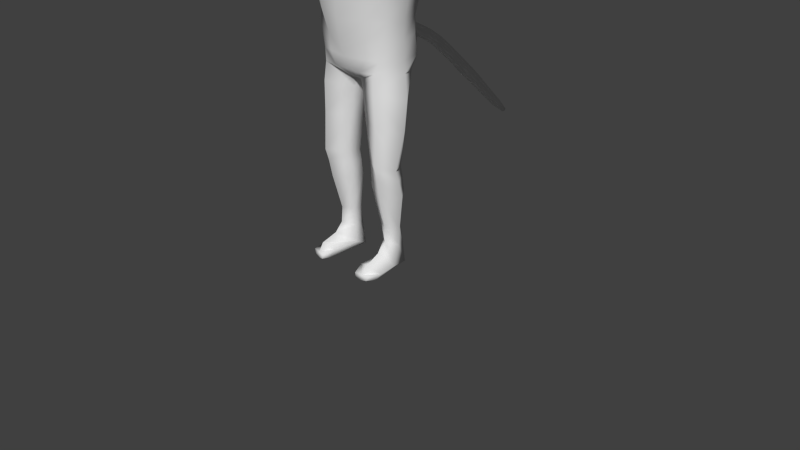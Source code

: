 # Source: SimpleCatRig.1.blend  (saved by Blender 2.67.0; exported with 4.5.12 LTS)
import bpy
from mathutils import Matrix  # noqa: F401  (used for matrix-valued properties, if any)

bpy.ops.wm.read_factory_settings(use_empty=True)
scene = bpy.context.scene
scene.name = 'Scene'

# ---- collections
col_collection_1 = bpy.data.collections.new('Collection 1'); scene.collection.children.link(col_collection_1)

# ---- world
world_world = bpy.data.worlds.new('World'); scene.world = world_world
world_world.color = (0.05088, 0.05088, 0.05088)
world_world.use_sun_shadow = False
world_world.sun_shadow_jitter_overblur = 0.0
world_world.cycles.sampling_method = 'MANUAL'
world_world.cycles.sample_map_resolution = 256

# ---- cameras
cam_camera = bpy.data.cameras.new('Camera')
cam_camera.clip_end = 100.0
cam_camera.lens = 35.0
cam_camera.sensor_width = 32.0
cam_camera.sensor_height = 18.0
cam_camera.ortho_scale = 7.314
cam_camera.dof.focus_distance = 0.0
cam_camera.dof.aperture_fstop = 128.0

# ---- meshes
me_cat = bpy.data.meshes.new('Cat')
me_cat.from_pydata([(-0.2938, 0.009789, 2.5), (-0.5952, 0.1557, 2.5), (-1.028, 0.009789, 2.662), (-0.7799, 0.1667, 2.239), (-0.8503, 0.009789, 2.085), (-0.856, 0.009789, 1.997), (-0.8428, 0.009789, 1.771), (-0.7903, 0.009789, 1.56), (-0.6001, 0.009789, 1.379), (-0.4808, 0.009789, 1.24), (-0.2635, 0.1229, 2.5), (-0.616, 0.2219, 2.473), (-0.9446, 0.1374, 2.477), (-0.7979, 0.2897, 2.204), (-0.7673, 0.3344, 2.085), (-0.739, 0.4009, 1.997), (-0.7132, 0.3403, 1.771), (-0.6376, 0.2509, 1.56), (-0.5173, 0.1585, 1.379), (-0.446, 0.09094, 1.24), (-0.2635, 0.1229, 1.153), (-0.1807, 0.2056, 2.5), (-0.3767, 0.3882, 2.412), (-0.549, 0.4554, 2.327), (-0.5979, 0.4748, 2.278), (-0.5225, 0.6287, 2.085), (-0.5045, 0.6279, 1.997), (-0.4897, 0.5641, 1.771), (-0.446, 0.4428, 1.56), (-0.3766, 0.3152, 1.379), (-0.2861, 0.2275, 1.24), (-0.1807, 0.2056, 1.153), (-0.1807, -0.1861, 2.5), (-0.4656, -0.3369, 2.412), (-0.5172, -0.407, 2.343), (-0.5366, -0.5956, 2.204), (-0.4895, -0.702, 2.085), (-0.5045, -0.747, 2.036), (-0.4709, -0.7864, 1.775), (-0.4209, -0.9745, 1.562), (-0.3766, -0.9482, 1.384), (-0.2861, -0.8819, 1.24), (-0.1807, -0.1861, 1.153), (-0.2635, -0.1033, 2.5), (-0.5301, -0.2087, 2.492), (-0.8376, -0.1843, 2.526), (-0.685, -0.06033, 2.27), (-0.7401, -0.4012, 2.085), (-0.739, -0.4271, 1.997), (-0.6889, -0.4121, 1.771), (-0.5547, -0.5011, 1.56), (-0.4725, -0.5244, 1.379), (-0.3396, -0.4339, 1.24), (-0.2635, -0.1033, 1.153), (-0.2938, 0.009789, 1.153), (-0.3213, 0.0, 0.9659), (-0.4263, 0.0, 0.9435), (-0.5304, -1.49e-08, 0.9272), (-0.8084, 6.895e-09, 0.376), (-0.7336, 8.675e-09, 0.1786), (-0.6827, 2.94e-08, 8.947e-08), (-0.6209, 3.714e-09, -0.2588), (-0.6019, 1.693e-08, -0.5), (-0.5921, 1.419e-08, -0.7071), (-0.6222, -7.728e-09, -0.856), (-0.2866, 0.1294, 0.9659), (-0.3791, 0.25, 0.866), (-0.5676, 0.2992, 0.7656), (-0.7074, 0.3063, 0.53), (-0.6306, 0.3077, 0.256), (-0.5905, 0.2537, -0.04834), (-0.5495, 0.2203, -0.2577), (-0.528, 0.2431, -0.4528), (-0.5149, 0.2881, -0.7071), (-0.486, 0.2259, -0.877), (-0.08146, 0.1724, -1.025), (-0.1919, 0.2241, 0.9659), (-0.1961, 0.3703, 0.8418), (-0.2997, 0.4291, 0.7071), (-0.3791, 0.4476, 0.5), (-0.3491, 0.3973, 0.256), (-0.3691, 0.3357, 1.169e-07), (-0.3486, 0.3317, -0.2588), (-0.3014, 0.4834, -0.5), (-0.304, 0.4724, -0.7071), (-0.3301, 0.3825, -0.8384), (-0.07555, 0.2241, -0.9659), (-0.03042, 2.436, -2.031), (-0.1919, -0.2241, 0.9659), (-0.1961, -0.265, 0.866), (-0.2997, -0.3619, 0.7071), (-0.3791, -0.4396, 0.5), (-0.3491, -0.4217, 0.256), (-0.3691, -0.3868, 1.169e-07), (-0.3486, -0.363, -0.2588), (-0.3014, -0.3216, -0.5), (-0.304, -0.3038, -0.7071), (-0.1961, -0.3122, -0.866), (-0.06527, -0.1797, -0.9908), (-0.2866, -0.1294, 0.9659), (-0.3791, -0.25, 0.866), (-0.5676, -0.2992, 0.7656), (-0.7074, -0.3063, 0.53), (-0.6306, -0.3077, 0.256), (-0.5905, -0.2537, -0.04834), (-0.5495, -0.2203, -0.2577), (-0.528, -0.2431, -0.4528), (-0.4686, -0.2546, -0.7071), (-0.4096, -0.2963, -0.852), (-0.05982, -7.728e-09, -0.9908), (-1.004, -2.98e-08, 0.834), (-1.204, 3.722e-09, 0.3271), (-1.021, 0.2913, 0.6852), (-1.124, 0.2989, 0.4619), (-1.022, -0.2913, 0.6993), (-1.123, -0.2989, 0.473), (-1.606, 6.171e-09, 0.6635), (-1.717, 6.171e-09, 0.369), (-1.612, 0.1856, 0.5731), (-1.661, 0.2273, 0.452), (-1.613, -0.1856, 0.5867), (-1.66, -0.2273, 0.4648), (-2.108, -0.1002, 0.6613), (-2.235, -0.1002, 0.3573), (-2.113, 0.1291, 0.5576), (-2.169, 0.1807, 0.447), (-2.113, -0.2596, 0.5663), (-2.167, -0.3111, 0.4547), (-2.679, -0.1651, 0.4082), (-2.661, -0.002128, 0.5031), (-2.701, 0.01221, 0.4115), (-2.627, -0.1281, 0.5997), (-2.588, -0.1884, 0.5568), (-2.6, -0.2329, 0.4671), (-2.83, -0.1774, 0.6655), (-2.922, -0.2355, 0.423), (-2.878, 0.0207, 0.5563), (-2.925, 0.04324, 0.4049), (-2.755, -0.3154, 0.6703), (-2.786, -0.3854, 0.4571), (-3.053, -0.2385, 0.6724), (-3.145, -0.2966, 0.43), (-2.946, -0.4969, 0.4826), (-2.947, -0.4225, 0.6225), (-2.99, -0.3765, 0.605), (-3.009, -0.4465, 0.464), (-2.739, -0.4481, 0.4861), (-2.741, -0.3737, 0.626), (-3.098, -0.04043, 0.5909), (-3.149, -0.01788, 0.4119), (-2.628, -0.3054, 0.4639), (-2.629, -0.2581, 0.5529), (-3.184, -0.2561, 0.643), (-3.194, -0.2959, 0.4689), (-3.188, -0.1208, 0.5678), (-3.22, -0.1054, 0.4649), (-3.11, -0.4021, 0.597), (-3.124, -0.4499, 0.5006), (-0.429, -0.3205, -1.086), (-0.6745, -0.03126, -1.16), (-0.4653, 0.2076, -1.134), (-0.07633, -0.1643, -1.111), (-0.1556, 0.1388, -1.181), (-0.3003, 0.2232, -1.181), (-0.4442, -0.3189, -1.479), (-0.6566, -0.06128, -1.536), (-0.4716, 0.1495, -1.559), (-0.1341, -0.182, -1.483), (-0.2011, 0.08694, -1.531), (-0.3278, 0.1613, -1.531), (-0.4495, -0.344, -1.955), (-0.591, -0.1361, -2.004), (-0.4445, 0.07849, -2.028), (-0.2099, -0.1961, -1.964), (-0.2377, 0.03037, -2.006), (-0.3326, 0.0974, -2.003), (-0.4327, -0.2656, -2.329), (-0.6022, -0.05226, -2.366), (-0.4509, 0.1187, -2.363), (-0.1811, -0.1561, -2.311), (-0.233, 0.06495, -2.334), (-0.3355, 0.1257, -2.334), (-0.4058, -0.1539, -2.787), (-0.5133, -0.01839, -2.811), (-0.4173, 0.09015, -2.808), (-0.2461, -0.0845, -2.775), (-0.279, 0.05593, -2.79), (-0.344, 0.09452, -2.79), (-0.4131, -0.1669, -2.993), (-0.4832, -0.008007, -3.056), (-0.4276, 0.1174, -3.103), (-0.2685, -0.06108, -3.032), (-0.2832, 0.05057, -3.075), (-0.3346, 0.126, -3.091), (-0.4027, -0.2831, -3.103), (-0.5596, -0.1648, -3.266), (-0.4444, 0.1308, -3.342), (-0.2413, -0.07136, -3.251), (-0.2493, 0.09061, -3.327), (-0.3397, 0.1279, -3.355), (-0.4236, -0.4831, -3.184), (-0.5592, -0.3806, -3.293), (-0.5434, -0.4484, -3.35), (-0.258, -0.4273, -3.242), (-0.2892, -0.4843, -3.35), (-0.4031, -0.4911, -3.369), (-0.4162, -0.5561, -3.29), (-0.5209, -0.5382, -3.286), (-0.4872, -0.5615, -3.345), (-0.3126, -0.5801, -3.286), (-0.3238, -0.5832, -3.345), (-0.4012, -0.5694, -3.362), (-0.325, 0.4227, -0.3794), (-0.3027, 0.4862, -0.6036), (-0.152, 0.5125, -0.7071), (-0.1743, 0.3682, -0.2588), (-0.1507, 0.5273, -0.5), (-0.1324, 0.4601, -0.3727), (-0.1186, 0.5346, -0.6156), (-0.1322, 0.572, -0.5067), (-0.09929, 0.5887, -0.457), (-0.07503, 0.5892, -0.597), (-0.1073, 0.6855, -0.5543), (-0.09219, 0.7114, -0.5004), (-0.07242, 0.6531, -0.6115), (-0.09701, 0.9186, -0.6544), (-0.08361, 0.9343, -0.6144), (-0.06772, 0.886, -0.7003), (-0.09715, 1.088, -0.78), (-0.07887, 1.117, -0.7355), (-0.083, 1.056, -0.8121), (-0.09165, 1.238, -0.9099), (-0.07083, 1.271, -0.8592), (-0.07554, 1.201, -0.9397), (-0.08634, 1.431, -1.078), (-0.0661, 1.464, -1.029), (-0.07068, 1.396, -1.107), (-0.08069, 1.652, -1.27), (-0.06696, 1.689, -1.232), (-0.06554, 1.618, -1.323), (-0.0471, 2.255, -1.9), (-0.04333, 2.311, -1.835), (-0.05999, 2.285, -1.876), (-0.07059, 2.041, -1.648), (-0.05135, 2.071, -1.602), (-0.0557, 2.007, -1.676), (-0.06159, 1.802, -1.484), (-0.05659, 1.876, -1.404), (-0.07872, 1.841, -1.452), (-0.0286, 2.463, -2.0), (-0.03664, 2.45, -2.019), (-0.2756, 0.2028, -0.9339), (-0.334, 0.1116, -2.134), (-0.4477, 0.09861, -2.16), (-0.5966, -0.09417, -2.15), (-0.2354, 0.04766, -2.135), (-0.1955, -0.1761, -2.102), (-0.4411, -0.3048, -2.107), (0.2938, 0.009789, 2.5), (0.5952, 0.1557, 2.5), (1.028, 0.009789, 2.662), (0.7799, 0.1667, 2.239), (0.8503, 0.009789, 2.085), (0.856, 0.009789, 1.997), (0.8428, 0.009789, 1.771), (0.7903, 0.009789, 1.56), (0.6001, 0.009789, 1.379), (0.4808, 0.009789, 1.24), (0.2635, 0.1229, 2.5), (0.616, 0.2219, 2.473), (0.9446, 0.1374, 2.477), (0.7979, 0.2897, 2.204), (0.7673, 0.3344, 2.085), (0.739, 0.4009, 1.997), (0.7132, 0.3403, 1.771), (0.6376, 0.2509, 1.56), (0.5173, 0.1585, 1.379), (0.446, 0.09094, 1.24), (0.2635, 0.1229, 1.153), (0.1807, 0.2056, 2.5), (0.3767, 0.3882, 2.412), (0.549, 0.4554, 2.327), (0.5979, 0.4748, 2.278), (0.5225, 0.6287, 2.085), (0.5045, 0.6279, 1.997), (0.4897, 0.5641, 1.771), (0.446, 0.4428, 1.56), (0.3766, 0.3152, 1.379), (0.2861, 0.2275, 1.24), (0.1807, 0.2056, 1.153), (0.0, 0.2359, 2.5), (0.0, 0.4467, 2.412), (0.0, 0.597, 2.327), (0.0, 0.6814, 2.204), (0.0, 0.7388, 2.085), (0.0, 0.7449, 1.997), (0.0, 0.6772, 1.771), (0.0, 0.5441, 1.56), (0.0, 0.398, 1.379), (0.0, 0.2861, 1.24), (0.0, 0.2359, 1.153), (0.0, 0.009789, 2.529), (0.0, -0.2164, 2.5), (0.0, -0.4271, 2.412), (0.0, -0.6081, 2.327), (0.0, -0.747, 2.204), (0.0, -0.8121, 2.085), (0.0, -0.864, 1.997), (0.0, -0.9218, 1.771), (0.0, -1.077, 1.56), (0.0, -1.031, 1.379), (0.0, -0.9405, 1.24), (0.0, -0.2164, 1.153), (0.1807, -0.1861, 2.5), (0.4656, -0.3369, 2.412), (0.5172, -0.407, 2.343), (0.5366, -0.5956, 2.204), (0.4895, -0.702, 2.085), (0.5045, -0.747, 2.036), (0.4709, -0.7864, 1.775), (0.4209, -0.9745, 1.562), (0.3766, -0.9482, 1.384), (0.2861, -0.8819, 1.24), (0.1807, -0.1861, 1.153), (0.2635, -0.1033, 2.5), (0.5301, -0.2087, 2.492), (0.8376, -0.1843, 2.526), (0.685, -0.06033, 2.27), (0.7401, -0.4012, 2.085), (0.739, -0.4271, 1.997), (0.6889, -0.4121, 1.771), (0.5547, -0.5011, 1.56), (0.4725, -0.5244, 1.379), (0.3396, -0.4339, 1.24), (0.2635, -0.1033, 1.153), (0.2938, 0.009789, 1.153), (0.3213, 0.0, 0.9659), (0.4263, 0.0, 0.9435), (0.5304, -1.49e-08, 0.9272), (0.8084, 6.895e-09, 0.376), (0.7336, 8.675e-09, 0.1786), (0.6827, 2.94e-08, 8.947e-08), (0.6209, 3.714e-09, -0.2588), (0.6019, 1.693e-08, -0.5), (0.5921, 1.419e-08, -0.7071), (0.6222, -7.728e-09, -0.856), (0.2866, 0.1294, 0.9659), (0.3791, 0.25, 0.866), (0.5676, 0.2992, 0.7656), (0.7074, 0.3063, 0.53), (0.6306, 0.3077, 0.256), (0.5905, 0.2537, -0.04834), (0.5495, 0.2203, -0.2577), (0.528, 0.2431, -0.4528), (0.5149, 0.2881, -0.7071), (0.486, 0.2259, -0.877), (0.08146, 0.1724, -1.025), (3.894e-07, 0.0, -1.0), (0.1919, 0.2241, 0.9659), (0.1961, 0.3703, 0.8418), (0.2997, 0.4291, 0.7071), (0.3791, 0.4476, 0.5), (0.3491, 0.3973, 0.256), (0.3691, 0.3357, 1.169e-07), (0.3486, 0.3317, -0.2588), (0.3014, 0.4834, -0.5), (0.304, 0.4724, -0.7071), (0.3301, 0.3825, -0.8384), (0.07555, 0.2241, -0.9659), (0.0, 0.2588, 0.9659), (0.0, 0.3844, 0.8418), (0.0, 0.4709, 0.7071), (0.0, 0.5107, 0.5), (0.0, 0.4369, 0.256), (0.0, 0.3708, 1.169e-07), (0.0, 0.3843, -0.2112), (0.03042, 2.436, -2.031), (0.0, 0.5036, -0.7538), (0.0, 0.4358, -0.8541), (3.894e-07, 0.2588, -0.9659), (0.0, -0.2588, 0.9659), (0.0, -0.332, 0.866), (0.0, -0.4567, 0.7071), (0.0, -0.4995, 0.5), (0.0, -0.481, 0.256), (0.0, -0.4603, 1.169e-07), (0.0, -0.4529, -0.2588), (0.0, -0.4196, -0.5), (0.0, -0.3636, -0.7071), (0.0, -0.3304, -0.8458), (0.0, -0.242, -0.9575), (0.1919, -0.2241, 0.9659), (0.1961, -0.265, 0.866), (0.2997, -0.3619, 0.7071), (0.3791, -0.4396, 0.5), (0.3491, -0.4217, 0.256), (0.3691, -0.3868, 1.169e-07), (0.3486, -0.363, -0.2588), (0.3014, -0.3216, -0.5), (0.304, -0.3038, -0.7071), (0.1961, -0.3122, -0.866), (0.06527, -0.1797, -0.9908), (0.2866, -0.1294, 0.9659), (0.3791, -0.25, 0.866), (0.5676, -0.2992, 0.7656), (0.7074, -0.3063, 0.53), (0.6306, -0.3077, 0.256), (0.5905, -0.2537, -0.04834), (0.5495, -0.2203, -0.2577), (0.528, -0.2431, -0.4528), (0.4686, -0.2546, -0.7071), (0.4096, -0.2963, -0.852), (0.05982, -7.728e-09, -0.9908), (1.004, -2.98e-08, 0.834), (1.204, 3.722e-09, 0.3271), (1.021, 0.2913, 0.6852), (1.124, 0.2989, 0.4619), (1.022, -0.2913, 0.6993), (1.123, -0.2989, 0.473), (1.606, 6.171e-09, 0.6635), (1.717, 6.171e-09, 0.369), (1.612, 0.1856, 0.5731), (1.661, 0.2273, 0.452), (1.613, -0.1856, 0.5867), (1.66, -0.2273, 0.4648), (2.108, -0.1002, 0.6613), (2.235, -0.1002, 0.3573), (2.113, 0.1291, 0.5576), (2.169, 0.1807, 0.447), (2.113, -0.2596, 0.5663), (2.167, -0.3111, 0.4547), (2.679, -0.1651, 0.4082), (2.661, -0.002128, 0.5031), (2.701, 0.01221, 0.4115), (2.627, -0.1281, 0.5997), (2.588, -0.1884, 0.5568), (2.6, -0.2329, 0.4671), (2.83, -0.1774, 0.6655), (2.922, -0.2355, 0.423), (2.878, 0.0207, 0.5563), (2.925, 0.04324, 0.4049), (2.755, -0.3154, 0.6703), (2.786, -0.3854, 0.4571), (3.053, -0.2385, 0.6724), (3.145, -0.2966, 0.43), (2.946, -0.4969, 0.4826), (2.947, -0.4225, 0.6225), (2.99, -0.3765, 0.605), (3.009, -0.4465, 0.464), (2.739, -0.4481, 0.4861), (2.741, -0.3737, 0.626), (3.098, -0.04043, 0.5909), (3.149, -0.01788, 0.4119), (2.628, -0.3054, 0.4639), (2.629, -0.2581, 0.5529), (3.184, -0.2561, 0.643), (3.194, -0.2959, 0.4689), (3.188, -0.1208, 0.5678), (3.22, -0.1054, 0.4649), (3.11, -0.4021, 0.597), (3.124, -0.4499, 0.5006), (0.429, -0.3205, -1.086), (0.6745, -0.03126, -1.16), (0.4653, 0.2076, -1.134), (0.07633, -0.1643, -1.111), (0.1556, 0.1388, -1.181), (0.3003, 0.2232, -1.181), (0.4442, -0.3189, -1.479), (0.6566, -0.06128, -1.536), (0.4716, 0.1495, -1.559), (0.1341, -0.182, -1.483), (0.2011, 0.08694, -1.531), (0.3278, 0.1613, -1.531), (0.4495, -0.344, -1.955), (0.591, -0.1361, -2.004), (0.4445, 0.07849, -2.028), (0.2099, -0.1961, -1.964), (0.2377, 0.03037, -2.006), (0.3326, 0.0974, -2.003), (0.4327, -0.2656, -2.329), (0.6022, -0.05226, -2.366), (0.4509, 0.1187, -2.363), (0.1811, -0.1561, -2.311), (0.233, 0.06495, -2.334), (0.3355, 0.1257, -2.334), (0.4058, -0.1539, -2.787), (0.5133, -0.01839, -2.811), (0.4173, 0.09015, -2.808), (0.2461, -0.0845, -2.775), (0.279, 0.05593, -2.79), (0.344, 0.09452, -2.79), (0.4131, -0.1669, -2.993), (0.4832, -0.008007, -3.056), (0.4276, 0.1174, -3.103), (0.2685, -0.06108, -3.032), (0.2832, 0.05057, -3.075), (0.3346, 0.126, -3.091), (0.4027, -0.2831, -3.103), (0.5596, -0.1648, -3.266), (0.4444, 0.1308, -3.342), (0.2413, -0.07136, -3.251), (0.2493, 0.09061, -3.327), (0.3397, 0.1279, -3.355), (0.4236, -0.4831, -3.184), (0.5592, -0.3806, -3.293), (0.5434, -0.4484, -3.35), (0.258, -0.4273, -3.242), (0.2892, -0.4843, -3.35), (0.4031, -0.4911, -3.369), (0.4162, -0.5561, -3.29), (0.5209, -0.5382, -3.286), (0.4872, -0.5615, -3.345), (0.3126, -0.5801, -3.286), (0.3238, -0.5832, -3.345), (0.4012, -0.5694, -3.362), (0.325, 0.4227, -0.3794), (0.3027, 0.4862, -0.6036), (0.0, 0.4717, -0.3431), (0.0, 0.5613, -0.659), (0.152, 0.5125, -0.7071), (0.1743, 0.3682, -0.2588), (0.1507, 0.5273, -0.5), (0.1324, 0.4601, -0.3727), (0.1186, 0.5346, -0.6156), (0.0, 0.5962, -0.4348), (0.0, 0.5897, -0.6311), (0.1322, 0.572, -0.5067), (0.09929, 0.5887, -0.457), (0.07503, 0.5892, -0.597), (0.0, 0.7154, -0.4895), (0.0, 0.6275, -0.6378), (0.1073, 0.6855, -0.5543), (0.09219, 0.7114, -0.5004), (0.07242, 0.6531, -0.6115), (0.0, 0.9484, -0.6057), (0.0, 0.8525, -0.7202), (0.09701, 0.9186, -0.6544), (0.08361, 0.9343, -0.6144), (0.06772, 0.886, -0.7003), (0.0, 1.128, -0.7286), (0.0, 1.045, -0.8365), (0.09715, 1.088, -0.78), (0.07887, 1.117, -0.7355), (0.083, 1.056, -0.8121), (0.0, 1.283, -0.8498), (0.0, 1.188, -0.959), (0.09165, 1.238, -0.9099), (0.07083, 1.271, -0.8592), (0.07554, 1.201, -0.9397), (0.0, 1.475, -1.018), (0.0, 1.383, -1.124), (0.08634, 1.431, -1.078), (0.0661, 1.464, -1.029), (0.07068, 1.396, -1.107), (0.0, 1.694, -1.211), (0.0, 1.601, -1.324), (0.08069, 1.652, -1.27), (0.06696, 1.689, -1.232), (0.06554, 1.618, -1.323), (0.0471, 2.255, -1.9), (0.04333, 2.311, -1.835), (0.05999, 2.285, -1.876), (0.0, 2.244, -1.913), (0.0, 2.32, -1.826), (0.0, 2.082, -1.591), (0.0, 1.994, -1.692), (0.07059, 2.041, -1.648), (0.05135, 2.071, -1.602), (0.0557, 2.007, -1.676), (0.06159, 1.802, -1.484), (0.05659, 1.876, -1.404), (0.07872, 1.841, -1.452), (0.0, 1.787, -1.502), (0.0, 1.888, -1.386), (0.0286, 2.463, -2.0), (0.03664, 2.45, -2.019), (0.0, 2.43, -2.037), (0.0, 2.467, -1.995), (0.2756, 0.2028, -0.9339), (0.334, 0.1116, -2.134), (0.4477, 0.09861, -2.16), (0.5966, -0.09417, -2.15), (0.2354, 0.04766, -2.135), (0.1955, -0.1761, -2.102), (0.4411, -0.3048, -2.107)], [(374, 215), (72, 212), (73, 213), (378, 214), (109, 162), (374, 520), (353, 515), (354, 516), (378, 519), (412, 465)], [(9, 8, 18, 19), (3, 2, 12, 13), (4, 3, 13, 14), (5, 4, 14, 15), (6, 5, 15, 16), (7, 6, 16, 17), (1, 0, 10, 11), (8, 7, 17, 18), (2, 1, 11, 12), (20, 19, 30, 31), (14, 13, 24, 25), (15, 14, 25, 26), (16, 15, 26, 27), (17, 16, 27, 28), (11, 10, 21, 22), (18, 17, 28, 29), (12, 11, 22, 23), (19, 18, 29, 30), (13, 12, 23, 24), (30, 29, 298, 299), (24, 23, 292, 293), (31, 30, 299, 300), (25, 24, 293, 294), (26, 25, 294, 295), (27, 26, 295, 296), (28, 27, 296, 297), (22, 21, 290, 291), (29, 28, 297, 298), (23, 22, 291, 292), (309, 308, 38, 39), (303, 302, 32, 33), (310, 309, 39, 40), (304, 303, 33, 34), (311, 310, 40, 41), (305, 304, 34, 35), (312, 311, 41, 42), (306, 305, 35, 36), (307, 306, 36, 37), (308, 307, 37, 38), (39, 38, 49, 50), (33, 32, 43, 44), (40, 39, 50, 51), (34, 33, 44, 45), (41, 40, 51, 52), (35, 34, 45, 46), (42, 41, 52, 53), (36, 35, 46, 47), (37, 36, 47, 48), (38, 37, 48, 49), (54, 9, 19, 20), (0, 301, 10), (10, 301, 21), (21, 301, 290), (302, 301, 32), (32, 301, 43), (49, 48, 5, 6), (43, 301, 0), (50, 49, 6, 7), (44, 43, 0, 1), (51, 50, 7, 8), (45, 44, 1, 2), (52, 51, 8, 9), (46, 45, 2, 3), (53, 52, 9, 54), (47, 46, 3, 4), (48, 47, 4, 5), (64, 63, 73, 74), (57, 67, 112, 110), (59, 58, 68, 69), (60, 59, 69, 70), (61, 60, 70, 71), (62, 61, 71, 72), (56, 55, 65, 66), (63, 62, 72, 73), (57, 56, 66, 67), (251, 74, 85), (69, 68, 79, 80), (70, 69, 80, 81), (71, 70, 81, 82), (72, 71, 82, 212, 83), (66, 65, 76, 77), (73, 72, 83, 213, 84), (67, 66, 77, 78), (74, 73, 84, 85), (68, 67, 78, 79), (85, 84, 214, 377, 378), (79, 78, 371, 372), (86, 85, 378, 379), (80, 79, 372, 373), (81, 80, 373, 374), (82, 81, 374, 375, 215), (217, 215, 375, 517), (77, 76, 369, 370), (218, 216, 219, 221), (78, 77, 370, 371), (387, 386, 94, 95), (381, 380, 88, 89), (388, 387, 95, 96), (382, 381, 89, 90), (389, 388, 96, 97), (383, 382, 90, 91), (390, 389, 97, 98), (384, 383, 91, 92), (385, 384, 92, 93), (386, 385, 93, 94), (95, 94, 105, 106), (89, 88, 99, 100), (96, 95, 106, 107), (90, 89, 100, 101), (97, 96, 107, 108), (91, 90, 101, 102), (92, 91, 102, 103), (93, 92, 103, 104), (94, 93, 104, 105), (64, 159, 158, 108), (357, 109, 75), (357, 75, 86), (357, 86, 379), (357, 390, 98), (105, 104, 60, 61), (106, 105, 61, 62), (100, 99, 55, 56), (107, 106, 62, 63), (101, 100, 56, 57), (108, 107, 63, 64), (58, 102, 115, 111), (103, 102, 58, 59), (104, 103, 59, 60), (42, 88, 380, 312), (53, 99, 88, 42), (54, 55, 99, 53), (20, 65, 55, 54), (31, 76, 65, 20), (300, 369, 76, 31), (67, 68, 113, 112), (101, 57, 110, 114), (102, 101, 114, 115), (68, 58, 111, 113), (113, 111, 117, 119), (111, 115, 121, 117), (110, 112, 118, 116), (114, 110, 116, 120), (115, 114, 120, 121), (112, 113, 119, 118), (120, 116, 122, 126), (118, 119, 125, 124), (121, 120, 126, 127), (119, 117, 123, 125), (117, 121, 127, 123), (116, 118, 124, 122), (125, 123, 128, 130), (124, 125, 130, 129), (132, 131, 134, 138), (133, 132, 151, 150), (144, 145, 142, 143), (135, 139, 145, 141), (138, 134, 140, 144), (138, 144, 143, 147), (148, 149, 155, 154), (145, 139, 146, 142), (132, 138, 147, 151), (139, 133, 150, 146), (146, 147, 143, 142), (150, 151, 147, 146), (74, 160, 159, 64), (160, 74, 251, 163), (160, 163, 169, 166), (163, 162, 168, 169), (162, 161, 167, 168), (161, 158, 164, 167), (159, 160, 166, 165), (158, 159, 165, 164), (168, 167, 173, 174), (167, 164, 170, 173), (164, 165, 171, 170), (166, 169, 175, 172), (165, 166, 172, 171), (169, 168, 174, 175), (253, 252, 181, 178), (254, 253, 178, 177), (252, 255, 180, 181), (255, 256, 179, 180), (256, 257, 176, 179), (257, 254, 177, 176), (180, 179, 185, 186), (179, 176, 182, 185), (176, 177, 183, 182), (178, 181, 187, 184), (177, 178, 184, 183), (181, 180, 186, 187), (183, 184, 190, 189), (187, 186, 192, 193), (186, 185, 191, 192), (185, 182, 188, 191), (182, 183, 189, 188), (184, 187, 193, 190), (189, 190, 196, 195), (193, 192, 198, 199), (192, 191, 197, 198), (191, 188, 194, 197), (188, 189, 195, 194), (190, 193, 199, 196), (198, 197, 203, 204), (197, 194, 200, 203), (194, 195, 201, 200), (196, 199, 205, 202), (195, 196, 202, 201), (199, 198, 204, 205), (201, 202, 208, 207), (205, 204, 210, 211), (204, 203, 209, 210), (203, 200, 206, 209), (201, 207, 206, 200), (202, 205, 211, 208), (206, 207, 208, 211, 210, 209), (152, 154, 155, 153, 157, 156), (123, 127, 133, 128), (122, 124, 129, 131), (126, 122, 131, 132), (127, 126, 132, 133), (130, 128, 135, 137), (128, 133, 139, 135), (131, 129, 136, 134), (129, 130, 137, 136), (136, 137, 149, 148), (137, 135, 141, 149), (134, 136, 148, 140), (145, 144, 156, 157), (149, 141, 153, 155), (141, 145, 157, 153), (140, 148, 154, 152), (144, 140, 152, 156), (518, 218, 221, 525), (83, 212, 217, 216), (212, 82, 215, 217), (214, 218, 518, 377), (84, 213, 218, 214), (213, 83, 216, 218), (221, 219, 222, 224), (220, 524, 529, 223), (217, 517, 524, 220), (216, 217, 220, 219), (223, 529, 534, 226), (222, 223, 226, 225), (525, 221, 224, 530), (219, 220, 223, 222), (226, 534, 539, 229), (225, 226, 229, 228), (224, 222, 225, 227), (530, 224, 227, 535), (230, 228, 231, 233), (229, 539, 544, 232), (227, 225, 228, 230), (535, 227, 230, 540), (232, 544, 549, 235), (231, 232, 235, 234), (540, 230, 233, 545), (228, 229, 232, 231), (234, 235, 238, 237), (550, 236, 239, 555), (233, 231, 234, 236), (545, 233, 236, 550), (240, 242, 250, 87), (241, 563, 577, 249), (235, 549, 554, 238), (236, 234, 237, 239), (243, 244, 241, 242), (244, 564, 563, 241), (245, 243, 242, 240), (565, 245, 240, 562), (247, 573, 564, 244), (248, 247, 244, 243), (572, 246, 245, 565), (246, 248, 243, 245), (555, 239, 246, 572), (237, 238, 247, 248), (238, 554, 573, 247), (239, 237, 248, 246), (562, 240, 87, 576), (242, 241, 249, 250), (249, 577, 576, 87, 250), (163, 251, 75, 162), (251, 85, 86, 75), (98, 97, 108), (108, 158, 161, 98), (357, 98, 109), (75, 109, 98, 161, 162), (172, 175, 252, 253), (171, 172, 253, 254), (175, 174, 255, 252), (174, 173, 256, 255), (173, 170, 257, 256), (170, 171, 254, 257), (267, 277, 276, 266), (261, 271, 270, 260), (262, 272, 271, 261), (263, 273, 272, 262), (264, 274, 273, 263), (265, 275, 274, 264), (259, 269, 268, 258), (266, 276, 275, 265), (260, 270, 269, 259), (278, 289, 288, 277), (272, 283, 282, 271), (273, 284, 283, 272), (274, 285, 284, 273), (275, 286, 285, 274), (269, 280, 279, 268), (276, 287, 286, 275), (270, 281, 280, 269), (277, 288, 287, 276), (271, 282, 281, 270), (288, 299, 298, 287), (282, 293, 292, 281), (289, 300, 299, 288), (283, 294, 293, 282), (284, 295, 294, 283), (285, 296, 295, 284), (286, 297, 296, 285), (280, 291, 290, 279), (287, 298, 297, 286), (281, 292, 291, 280), (309, 320, 319, 308), (303, 314, 313, 302), (310, 321, 320, 309), (304, 315, 314, 303), (311, 322, 321, 310), (305, 316, 315, 304), (312, 323, 322, 311), (306, 317, 316, 305), (307, 318, 317, 306), (308, 319, 318, 307), (320, 331, 330, 319), (314, 325, 324, 313), (321, 332, 331, 320), (315, 326, 325, 314), (322, 333, 332, 321), (316, 327, 326, 315), (323, 334, 333, 322), (317, 328, 327, 316), (318, 329, 328, 317), (319, 330, 329, 318), (335, 278, 277, 267), (258, 268, 301), (268, 279, 301), (279, 290, 301), (302, 313, 301), (313, 324, 301), (330, 264, 263, 329), (324, 258, 301), (331, 265, 264, 330), (325, 259, 258, 324), (332, 266, 265, 331), (326, 260, 259, 325), (333, 267, 266, 332), (327, 261, 260, 326), (334, 335, 267, 333), (328, 262, 261, 327), (329, 263, 262, 328), (345, 355, 354, 344), (338, 413, 415, 348), (340, 350, 349, 339), (341, 351, 350, 340), (342, 352, 351, 341), (343, 353, 352, 342), (337, 347, 346, 336), (344, 354, 353, 343), (338, 348, 347, 337), (578, 367, 355), (350, 362, 361, 349), (351, 363, 362, 350), (352, 364, 363, 351), (353, 365, 515, 364, 352), (347, 359, 358, 346), (354, 366, 516, 365, 353), (348, 360, 359, 347), (355, 367, 366, 354), (349, 361, 360, 348), (367, 378, 377, 519, 366), (361, 372, 371, 360), (368, 379, 378, 367), (362, 373, 372, 361), (363, 374, 373, 362), (364, 520, 375, 374, 363), (522, 517, 375, 520), (359, 370, 369, 358), (523, 528, 526, 521), (360, 371, 370, 359), (387, 398, 397, 386), (381, 392, 391, 380), (388, 399, 398, 387), (382, 393, 392, 381), (389, 400, 399, 388), (383, 394, 393, 382), (390, 401, 400, 389), (384, 395, 394, 383), (385, 396, 395, 384), (386, 397, 396, 385), (398, 409, 408, 397), (392, 403, 402, 391), (399, 410, 409, 398), (393, 404, 403, 392), (400, 411, 410, 399), (394, 405, 404, 393), (395, 406, 405, 394), (396, 407, 406, 395), (397, 408, 407, 396), (345, 411, 461, 462), (357, 356, 412), (357, 368, 356), (357, 379, 368), (357, 401, 390), (408, 342, 341, 407), (409, 343, 342, 408), (403, 337, 336, 402), (410, 344, 343, 409), (404, 338, 337, 403), (411, 345, 344, 410), (339, 414, 418, 405), (406, 340, 339, 405), (407, 341, 340, 406), (323, 312, 380, 391), (334, 323, 391, 402), (335, 334, 402, 336), (278, 335, 336, 346), (289, 278, 346, 358), (300, 289, 358, 369), (348, 415, 416, 349), (404, 417, 413, 338), (405, 418, 417, 404), (349, 416, 414, 339), (416, 422, 420, 414), (414, 420, 424, 418), (413, 419, 421, 415), (417, 423, 419, 413), (418, 424, 423, 417), (415, 421, 422, 416), (423, 429, 425, 419), (421, 427, 428, 422), (424, 430, 429, 423), (422, 428, 426, 420), (420, 426, 430, 424), (419, 425, 427, 421), (428, 433, 431, 426), (427, 432, 433, 428), (435, 441, 437, 434), (436, 453, 454, 435), (447, 446, 445, 448), (438, 444, 448, 442), (441, 447, 443, 437), (441, 450, 446, 447), (451, 457, 458, 452), (448, 445, 449, 442), (435, 454, 450, 441), (442, 449, 453, 436), (449, 445, 446, 450), (453, 449, 450, 454), (355, 345, 462, 463), (463, 466, 578, 355), (463, 469, 472, 466), (466, 472, 471, 465), (465, 471, 470, 464), (464, 470, 467, 461), (462, 468, 469, 463), (461, 467, 468, 462), (471, 477, 476, 470), (470, 476, 473, 467), (467, 473, 474, 468), (469, 475, 478, 472), (468, 474, 475, 469), (472, 478, 477, 471), (580, 481, 484, 579), (581, 480, 481, 580), (579, 484, 483, 582), (582, 483, 482, 583), (583, 482, 479, 584), (584, 479, 480, 581), (483, 489, 488, 482), (482, 488, 485, 479), (479, 485, 486, 480), (481, 487, 490, 484), (480, 486, 487, 481), (484, 490, 489, 483), (486, 492, 493, 487), (490, 496, 495, 489), (489, 495, 494, 488), (488, 494, 491, 485), (485, 491, 492, 486), (487, 493, 496, 490), (492, 498, 499, 493), (496, 502, 501, 495), (495, 501, 500, 494), (494, 500, 497, 491), (491, 497, 498, 492), (493, 499, 502, 496), (501, 507, 506, 500), (500, 506, 503, 497), (497, 503, 504, 498), (499, 505, 508, 502), (498, 504, 505, 499), (502, 508, 507, 501), (504, 510, 511, 505), (508, 514, 513, 507), (507, 513, 512, 506), (506, 512, 509, 503), (504, 503, 509, 510), (505, 511, 514, 508), (509, 512, 513, 514, 511, 510), (455, 459, 460, 456, 458, 457), (426, 431, 436, 430), (425, 434, 432, 427), (429, 435, 434, 425), (430, 436, 435, 429), (433, 440, 438, 431), (431, 438, 442, 436), (434, 437, 439, 432), (432, 439, 440, 433), (439, 451, 452, 440), (440, 452, 444, 438), (437, 443, 451, 439), (448, 460, 459, 447), (452, 458, 456, 444), (444, 456, 460, 448), (443, 455, 457, 451), (447, 459, 455, 443), (518, 525, 528, 523), (365, 521, 522, 515), (515, 522, 520, 364), (519, 377, 518, 523), (366, 519, 523, 516), (516, 523, 521, 365), (528, 533, 531, 526), (527, 532, 529, 524), (522, 527, 524, 517), (521, 526, 527, 522), (532, 537, 534, 529), (531, 536, 537, 532), (525, 530, 533, 528), (526, 531, 532, 527), (537, 542, 539, 534), (536, 541, 542, 537), (533, 538, 536, 531), (530, 535, 538, 533), (543, 548, 546, 541), (542, 547, 544, 539), (538, 543, 541, 536), (535, 540, 543, 538), (547, 552, 549, 544), (546, 551, 552, 547), (540, 545, 548, 543), (541, 546, 547, 542), (551, 556, 557, 552), (550, 555, 558, 553), (548, 553, 551, 546), (545, 550, 553, 548), (559, 376, 575, 561), (560, 574, 577, 563), (552, 557, 554, 549), (553, 558, 556, 551), (566, 561, 560, 567), (567, 560, 563, 564), (568, 559, 561, 566), (565, 562, 559, 568), (570, 567, 564, 573), (571, 566, 567, 570), (572, 565, 568, 569), (569, 568, 566, 571), (555, 572, 569, 558), (556, 571, 570, 557), (557, 570, 573, 554), (558, 569, 571, 556), (562, 576, 376, 559), (561, 575, 574, 560), (574, 575, 376, 576, 577), (466, 465, 356, 578), (578, 356, 368, 367), (401, 411, 400), (411, 401, 464, 461), (357, 412, 401), (356, 465, 464, 401, 412), (475, 580, 579, 478), (474, 581, 580, 475), (478, 579, 582, 477), (477, 582, 583, 476), (476, 583, 584, 473), (473, 584, 581, 474)])
me_cat.polygons.foreach_set('use_smooth', [True] * 586)
me_cat.use_remesh_preserve_volume = False
me_cat.use_remesh_preserve_attributes = False
me_cat.use_mirror_vertex_groups = False
me_cat.use_paint_bone_selection = False
me_cat.use_paint_mask = True
me_cat.update()
arm_armature_001 = bpy.data.armatures.new('Armature.001')  # bones are not reproduced

# ---- objects
ob_armature = bpy.data.objects.new('Armature', arm_armature_001)
ob_obj_cat = bpy.data.objects.new('obj.cat', me_cat)
ob_camera = bpy.data.objects.new('Camera', cam_camera)

# ---- transforms, parenting, visibility, modifiers, constraints
ob_armature.location = (0.0, 0.0, 2.437)
ob_armature.rotation_mode = 'QUATERNION'
ob_armature.rotation_quaternion = (1.0, 0.0, 0.0, 0.0)
ob_armature.show_in_front = True
ob_armature.lineart.crease_threshold = 0.0
ob_obj_cat.parent = ob_armature
ob_obj_cat.matrix_parent_inverse = Matrix(((1.0, 0.0, 0.0, -0.0), (0.0, 1.0, 0.0, -0.0), (0.0, 0.0, 1.0, -2.437), (0.0, 0.0, 0.0, 1.0)))
ob_obj_cat.location = (0.0, 0.0, 3.373)
ob_obj_cat.rotation_mode = 'QUATERNION'
ob_obj_cat.rotation_quaternion = (1.0, 0.0, 0.0, 0.0)
ob_obj_cat.lineart.crease_threshold = 0.0
_vg = ob_obj_cat.vertex_groups.new(name='backbone')
for _i, _w in zip([9, 18, 19, 20, 29, 30, 31, 42, 52, 53, 54, 55, 56, 57, 58, 59, 60, 61, 65, 66, 67, 68, 69, 70, 71, 72, 76, 77, 78, 79, 80, 81, 82, 88, 89, 90, 91, 92, 93, 94, 99, 100, 103, 104, 105, 106, 215, 267, 276, 277, 278, 287, 288, 289, 297, 298, 299, 300, 312, 323, 333, 334, 335, 336, 337, 338, 339, 340, 341, 342, 346, 347, 348, 349, 350, 351, 352, 353, 358, 359, 360, 361, 362, 363, 364, 369, 370, 371, 372, 373, 374, 375, 380, 381, 382, 383, 384, 385, 386, 387, 391, 392, 393, 394, 395, 396, 397, 402, 403, 406, 407, 408, 409, 520], [0.01691, 0.004828, 0.03469, 0.11, 0.02827, 0.07279, 0.1458, 0.05515, 0.0008304, 0.04169, 0.06425, 0.1382, 0.07331, 0.01028, 0.004701, 0.1057, 0.1879, 0.06761, 0.3835, 0.1833, 0.06149, 0.04184, 0.1331, 0.1047, 0.0563, 1.806e-05, 0.5067, 0.3353, 0.2367, 0.2251, 0.392, 0.1567, 0.05405, 0.312, 0.1298, 0.08117, 0.151, 0.349, 0.1411, 0.05929, 0.1265, 0.04708, 0.1131, 0.1017, 0.05567, 0.006188, 0.06048, 0.01691, 0.004828, 0.03469, 0.11, 0.02827, 0.07279, 0.1458, 0.02365, 0.06189, 0.1085, 0.1895, 0.067, 0.05515, 0.0008304, 0.04169, 0.06425, 0.1382, 0.07331, 0.01028, 0.004701, 0.1057, 0.1879, 0.06761, 0.3835, 0.1833, 0.06149, 0.04184, 0.1331, 0.1047, 0.0563, 1.806e-05, 0.5067, 0.3353, 0.2367, 0.2251, 0.392, 0.1567, 0.05405, 0.5574, 0.5601, 0.5687, 0.5719, 0.5145, 0.1938, 0.08793, 0.3398, 0.1836, 0.2264, 0.407, 0.4351, 0.1862, 0.081, 0.02035, 0.312, 0.1298, 0.08117, 0.151, 0.349, 0.1411, 0.05929, 0.1265, 0.04708, 0.1131, 0.1017, 0.05567, 0.006188, 0.06048]): _vg.add([_i], _w, 'REPLACE')
_vg = ob_obj_cat.vertex_groups.new(name='neck')
for _i, _w in zip([9, 17, 18, 19, 20, 27, 28, 29, 30, 31, 54, 65, 76, 77, 267, 275, 276, 277, 278, 285, 286, 287, 288, 289, 294, 295, 296, 297, 298, 299, 300, 335, 346, 358, 359, 369, 370, 371], [0.01525, 0.001873, 0.02994, 0.05224, 0.1224, 0.004767, 0.03535, 0.07287, 0.1409, 0.3593, 0.04149, 0.04151, 0.09394, 0.03069, 0.01525, 0.001873, 0.02994, 0.05224, 0.1224, 0.004767, 0.03535, 0.07287, 0.1409, 0.3593, 0.002945, 0.01189, 0.04327, 0.07456, 0.1271, 0.2262, 0.3847, 0.04149, 0.04151, 0.09394, 0.03069, 0.1329, 0.0564, 0.009927]): _vg.add([_i], _w, 'REPLACE')
_vg = ob_obj_cat.vertex_groups.new(name='Head')
for _i, _w in zip([0, 1, 2, 3, 4, 5, 6, 7, 8, 9, 10, 11, 12, 13, 14, 15, 16, 17, 18, 19, 20, 21, 22, 23, 24, 25, 26, 27, 28, 29, 30, 31, 32, 33, 34, 35, 36, 37, 38, 39, 40, 41, 42, 43, 44, 45, 46, 47, 48, 49, 50, 51, 52, 53, 54, 55, 56, 65, 66, 76, 77, 78, 88, 89, 90, 99, 100, 258, 259, 260, 261, 262, 263, 264, 265, 266, 267, 268, 269, 270, 271, 272, 273, 274, 275, 276, 277, 278, 279, 280, 281, 282, 283, 284, 285, 286, 287, 288, 289, 290, 291, 292, 293, 294, 295, 296, 297, 298, 299, 300, 301, 302, 303, 304, 305, 306, 307, 308, 309, 310, 311, 312, 313, 314, 315, 316, 317, 318, 319, 320, 321, 322, 323, 324, 325, 326, 327, 328, 329, 330, 331, 332, 333, 334, 335, 336, 337, 346, 347, 358, 359, 360, 369, 370, 371, 380, 381, 382, 391, 392, 393, 402, 403], [0.9928, 0.9891, 0.9911, 0.9863, 0.9841, 0.9814, 0.9716, 0.9562, 0.9232, 0.8719, 0.9904, 0.9878, 0.9893, 0.9834, 0.9782, 0.9728, 0.9605, 0.9388, 0.8982, 0.8424, 0.6486, 0.9882, 0.9837, 0.9818, 0.9805, 0.9687, 0.9635, 0.9464, 0.9156, 0.8555, 0.7282, 0.4069, 0.9963, 0.9954, 0.9951, 0.9947, 0.9941, 0.9933, 0.989, 0.9841, 0.9788, 0.973, 0.8473, 0.9948, 0.9941, 0.992, 0.99, 0.99, 0.9889, 0.9828, 0.9744, 0.959, 0.9235, 0.8076, 0.7374, 0.1926, 0.07051, 0.1725, 0.05575, 0.1364, 0.05793, 0.002944, 0.2387, 0.09358, 5.174e-05, 0.214, 0.04726, 0.9928, 0.9891, 0.9911, 0.9863, 0.9841, 0.9814, 0.9716, 0.9562, 0.9232, 0.8719, 0.9904, 0.9878, 0.9893, 0.9834, 0.9782, 0.9728, 0.9605, 0.9388, 0.8982, 0.8424, 0.6486, 0.9882, 0.9837, 0.9818, 0.9805, 0.9687, 0.9635, 0.9464, 0.9156, 0.8555, 0.7282, 0.4069, 0.9854, 0.9771, 0.9697, 0.9619, 0.952, 0.9442, 0.9168, 0.8686, 0.78, 0.6172, 0.3538, 0.9927, 0.9969, 0.9988, 0.9983, 0.9971, 0.9956, 0.9942, 0.9903, 0.9845, 0.9785, 0.9711, 0.8457, 0.9963, 0.9954, 0.9951, 0.9947, 0.9941, 0.9933, 0.989, 0.9841, 0.9788, 0.973, 0.8473, 0.9948, 0.9941, 0.992, 0.99, 0.99, 0.9889, 0.9828, 0.9744, 0.959, 0.9235, 0.8076, 0.7374, 0.1926, 0.07051, 0.1725, 0.05575, 0.1364, 0.05793, 0.002944, 0.1373, 0.06457, 0.02133, 0.2824, 0.1169, 0.05009, 0.2387, 0.09358, 5.174e-05, 0.214, 0.04726]): _vg.add([_i], _w, 'REPLACE')
_vg = ob_obj_cat.vertex_groups.new(name='shoulder_L')
for _i, _w in zip([88, 89, 90, 380, 381, 382, 383, 384, 391, 392, 393], [0.01471, 0.05272, 0.031, 0.1063, 0.2481, 0.2825, 0.1224, 0.05231, 0.01471, 0.05272, 0.031]): _vg.add([_i], _w, 'REPLACE')
_vg = ob_obj_cat.vertex_groups.new(name='upperArm_L')
for _i, _w in zip([337, 338, 339, 340, 341, 347, 348, 349, 350, 360, 361, 362, 404, 405, 406, 413, 414, 415, 416, 417, 418, 419, 420, 421, 422, 423, 424, 427], [0.01266, 0.06598, 0.1484, 0.07033, 0.02333, 0.02587, 0.09949, 0.1659, 0.0647, 0.005359, 0.02909, 0.0004084, 0.06284, 0.115, 0.05174, 0.9325, 0.8784, 0.8763, 0.8719, 0.8963, 0.8948, 0.9637, 0.08218, 0.8487, 0.5235, 0.8211, 0.248, 0.03445]): _vg.add([_i], _w, 'REPLACE')
_vg = ob_obj_cat.vertex_groups.new(name='lowerArm_L')
for _i, _w in zip([414, 416, 418, 419, 420, 421, 422, 423, 424, 425, 426, 427, 428, 429, 430, 432, 434, 435, 436, 441, 449, 453, 454], [0.06308, 0.003897, 0.00146, 0.01898, 0.916, 0.1459, 0.4734, 0.175, 0.7486, 0.9601, 0.9663, 0.9432, 0.9486, 0.9761, 0.9624, 0.02385, 0.132, 0.6262, 0.1459, 0.04902, 0.002626, 0.1214, 0.3074]): _vg.add([_i], _w, 'REPLACE')
_vg = ob_obj_cat.vertex_groups.new(name='LeftHand')
for _i, _w in zip([426, 428, 430, 431, 432, 433, 434, 435, 436, 437, 438, 439, 440, 441, 442, 443, 444, 445, 446, 447, 448, 449, 450, 451, 452, 453, 454, 455, 456, 457, 458, 459, 460], [0.02441, 0.01319, 0.007922, 0.977, 0.9591, 0.9745, 0.8643, 0.3715, 0.8511, 0.9062, 0.934, 0.9246, 0.9436, 0.9008, 0.8695, 0.1876, 0.09167, 0.5902, 0.7345, 0.639, 0.3815, 0.8971, 0.9179, 0.4916, 0.648, 0.851, 0.6755, 0.05416, 0.01452, 0.1931, 0.2753, 0.206, 0.1861]): _vg.add([_i], _w, 'REPLACE')
_vg = ob_obj_cat.vertex_groups.new(name='LeftHand.001')
for _i, _w in zip([437, 438, 439, 440, 441, 442, 443, 444, 445, 446, 447, 448, 449, 450, 451, 452, 453, 455, 456, 457, 458, 459, 460], [0.08434, 0.06423, 0.06976, 0.05314, 0.04932, 0.1065, 0.8115, 0.9081, 0.4012, 0.2566, 0.3559, 0.6143, 0.0766, 0.05808, 0.5077, 0.3512, 0.005082, 0.9456, 0.9676, 0.8066, 0.7243, 0.7923, 0.8122]): _vg.add([_i], _w, 'REPLACE')
_vg = ob_obj_cat.vertex_groups.new(name='shoulder_r')
for _i, _w in zip([8, 9, 18, 19, 20, 29, 30, 31, 42, 52, 53, 54, 55, 56, 57, 58, 59, 60, 61, 62, 65, 66, 67, 68, 69, 70, 71, 72, 76, 77, 78, 79, 80, 81, 82, 88, 89, 90, 91, 92, 93, 94, 95, 99, 100, 101, 102, 103, 104, 105, 106, 110, 111, 112, 113, 114, 115, 212, 215, 266, 267, 276, 277, 278, 287, 288, 289, 298, 299, 300, 312, 323, 333, 334, 335, 336, 337, 338, 339, 340, 341, 342, 343, 346, 347, 348, 349, 350, 351, 352, 353, 358, 359, 360, 361, 362, 363, 364, 369, 370, 371, 372, 373, 374, 375, 380, 381, 382, 383, 384, 385, 386, 387, 391, 392, 393, 394, 395, 396, 397, 398, 402, 403, 404, 405, 406, 407, 408, 409, 413, 414, 415, 416, 417, 418, 515, 520], [0.01206, 0.05862, 0.01479, 0.05958, 0.1125, 0.01092, 0.05448, 0.08184, 0.08193, 0.03203, 0.1227, 0.1458, 0.6291, 0.8104, 0.8738, 0.7626, 0.5826, 0.3192, 0.1198, 0.02978, 0.3774, 0.686, 0.8028, 0.7351, 0.5707, 0.2223, 0.1012, 0.03097, 0.2441, 0.521, 0.6379, 0.6059, 0.3014, 0.151, 0.05934, 0.405, 0.708, 0.8105, 0.6962, 0.3491, 0.173, 0.07495, 0.007612, 0.6268, 0.8645, 0.8985, 0.8292, 0.611, 0.233, 0.1064, 0.04745, 0.06254, 0.05307, 0.1152, 0.08942, 0.09203, 0.07345, 0.001964, 0.03283, 0.01206, 0.05862, 0.01479, 0.05958, 0.1125, 0.01092, 0.05448, 0.08184, 0.006956, 0.03755, 0.06492, 0.06512, 0.08193, 0.03203, 0.1227, 0.1458, 0.6291, 0.8104, 0.8738, 0.7626, 0.5826, 0.3192, 0.1198, 0.02978, 0.3774, 0.686, 0.8028, 0.7351, 0.5707, 0.2223, 0.1012, 0.03097, 0.2441, 0.521, 0.6379, 0.6059, 0.3014, 0.151, 0.05934, 0.1523, 0.2689, 0.2783, 0.2363, 0.149, 0.07365, 0.02408, 0.2589, 0.4275, 0.3698, 0.2972, 0.1906, 0.1064, 0.05425, 0.001891, 0.405, 0.708, 0.8105, 0.6962, 0.3491, 0.173, 0.07495, 0.007612, 0.6268, 0.8645, 0.8985, 0.8292, 0.611, 0.233, 0.1064, 0.04745, 0.06254, 0.05307, 0.1152, 0.08942, 0.09203, 0.07345, 0.001964, 0.03283]): _vg.add([_i], _w, 'REPLACE')
_vg = ob_obj_cat.vertex_groups.new(name='upperArm_R')
for _i, _w in zip([56, 57, 58, 59, 60, 66, 67, 68, 69, 78, 79, 80, 101, 102, 103, 110, 111, 112, 113, 114, 115, 116, 117, 118, 119, 120, 121, 124], [0.01266, 0.06598, 0.1484, 0.07033, 0.02333, 0.02587, 0.09949, 0.1659, 0.0647, 0.005359, 0.02909, 0.0004084, 0.06284, 0.115, 0.05174, 0.9325, 0.8784, 0.8763, 0.8719, 0.8963, 0.8948, 0.9637, 0.08218, 0.8487, 0.5235, 0.8211, 0.248, 0.03445]): _vg.add([_i], _w, 'REPLACE')
_vg = ob_obj_cat.vertex_groups.new(name='lowerArm_R')
for _i, _w in zip([111, 113, 115, 116, 117, 118, 119, 120, 121, 122, 123, 124, 125, 126, 127, 129, 131, 132, 133, 138, 146, 150, 151], [0.06308, 0.003897, 0.00146, 0.01898, 0.916, 0.1459, 0.4734, 0.175, 0.7486, 0.9601, 0.9663, 0.9432, 0.9486, 0.9761, 0.9624, 0.02385, 0.132, 0.6262, 0.1459, 0.04902, 0.002626, 0.1214, 0.3074]): _vg.add([_i], _w, 'REPLACE')
_vg = ob_obj_cat.vertex_groups.new(name='RightHand')
for _i, _w in zip([123, 125, 127, 128, 129, 130, 131, 132, 133, 134, 135, 136, 137, 138, 139, 140, 141, 142, 143, 144, 145, 146, 147, 148, 149, 150, 151, 152, 153, 154, 155, 156, 157], [0.02441, 0.01319, 0.007922, 0.977, 0.9591, 0.9745, 0.8643, 0.3715, 0.8511, 0.9062, 0.934, 0.9246, 0.9436, 0.9008, 0.8695, 0.1876, 0.09167, 0.5902, 0.7345, 0.639, 0.3815, 0.8971, 0.9179, 0.4916, 0.648, 0.851, 0.6755, 0.05416, 0.01452, 0.1931, 0.2753, 0.206, 0.1861]): _vg.add([_i], _w, 'REPLACE')
_vg = ob_obj_cat.vertex_groups.new(name='RightHand.001')
for _i, _w in zip([134, 135, 136, 137, 138, 139, 140, 141, 142, 143, 144, 145, 146, 147, 148, 149, 150, 152, 153, 154, 155, 156, 157], [0.08434, 0.06423, 0.06976, 0.05314, 0.04932, 0.1065, 0.8115, 0.9081, 0.4012, 0.2566, 0.3559, 0.6143, 0.0766, 0.05808, 0.5077, 0.3512, 0.005082, 0.9456, 0.9676, 0.8066, 0.7243, 0.7923, 0.8122]): _vg.add([_i], _w, 'REPLACE')
_vg = ob_obj_cat.vertex_groups.new(name='upperLeg_L')
for _i, _w in zip([340, 341, 342, 343, 344, 345, 350, 351, 352, 353, 354, 355, 356, 357, 363, 364, 365, 366, 367, 368, 377, 378, 379, 385, 386, 387, 388, 389, 390, 395, 396, 397, 398, 399, 400, 401, 406, 407, 408, 409, 410, 411, 412, 461, 462, 463, 464, 465, 466, 467, 468, 469, 470, 471, 472, 473, 474, 475, 476, 477, 478, 480, 481, 482, 483, 484, 515, 516, 519, 520, 521, 522, 523, 578, 579, 580, 581, 582, 583, 584], [0.04466, 0.1008, 0.2704, 0.6782, 0.916, 0.9664, 0.01421, 0.1021, 0.2347, 0.5373, 0.7553, 0.8806, 0.2539, 0.01026, 0.05366, 0.1108, 0.1191, 0.2049, 0.384, 0.167, 0.006863, 0.03084, 0.0627, 0.0201, 0.04289, 0.07302, 0.1011, 0.1058, 0.108, 0.004284, 0.06686, 0.1487, 0.3086, 0.6134, 0.4215, 0.2513, 0.01578, 0.1122, 0.2541, 0.5316, 0.8237, 0.8364, 0.2173, 0.9426, 0.988, 0.9599, 0.6636, 0.7826, 0.9079, 0.9861, 0.9902, 0.9838, 0.9553, 0.9675, 0.9782, 0.8708, 0.8691, 0.8099, 0.8634, 0.8147, 0.829, 0.004017, 0.0214, 0.03188, 0.04041, 0.04768, 0.1228, 0.163, 0.09219, 0.06078, 0.005649, 0.0001388, 0.01874, 0.6969, 0.2862, 0.2343, 0.2038, 0.2669, 0.2452, 0.1802]): _vg.add([_i], _w, 'REPLACE')
_vg = ob_obj_cat.vertex_groups.new(name='lowerLeg_L')
for _i, _w in zip([473, 474, 475, 476, 477, 478, 479, 480, 481, 482, 483, 484, 485, 486, 487, 488, 489, 490, 491, 492, 493, 494, 495, 496, 497, 498, 499, 500, 501, 502, 579, 580, 581, 582, 583, 584], [0.1288, 0.1308, 0.1896, 0.1347, 0.184, 0.17, 0.9812, 0.9716, 0.9625, 0.9583, 0.9535, 0.9499, 0.9746, 0.9759, 0.9722, 0.9858, 0.9798, 0.9782, 0.2012, 0.4905, 0.4818, 0.8262, 0.5316, 0.5001, 0.0004296, 0.05974, 0.1353, 0.1493, 0.1508, 0.132, 0.7133, 0.7652, 0.7959, 0.7324, 0.7542, 0.8196]): _vg.add([_i], _w, 'REPLACE')
_vg = ob_obj_cat.vertex_groups.new(name='LeftFoot')
_vg = ob_obj_cat.vertex_groups.new(name='LeftFoot.001')
_vg = ob_obj_cat.vertex_groups.new(name='upperLeg_R')
for _i, _w in zip([59, 60, 61, 62, 63, 64, 69, 70, 71, 72, 73, 74, 75, 81, 82, 83, 84, 85, 86, 92, 93, 94, 95, 96, 97, 98, 103, 104, 105, 106, 107, 108, 109, 158, 159, 160, 161, 162, 163, 164, 165, 166, 167, 168, 169, 170, 171, 172, 173, 174, 175, 177, 178, 179, 180, 181, 212, 213, 214, 215, 216, 217, 218, 251, 252, 253, 254, 255, 256, 257, 357, 377, 378, 379, 385, 386, 387, 388, 389, 390], [0.04466, 0.1008, 0.2704, 0.6782, 0.916, 0.9664, 0.01421, 0.1021, 0.2347, 0.5373, 0.7553, 0.8806, 0.2539, 0.05366, 0.1108, 0.1191, 0.2049, 0.384, 0.167, 0.004284, 0.06686, 0.1487, 0.3086, 0.6134, 0.4215, 0.2513, 0.01578, 0.1122, 0.2541, 0.5316, 0.8237, 0.8364, 0.2173, 0.9426, 0.988, 0.9599, 0.6636, 0.7826, 0.9079, 0.9861, 0.9902, 0.9838, 0.9553, 0.9675, 0.9782, 0.8708, 0.8691, 0.8099, 0.8634, 0.8147, 0.829, 0.004017, 0.0214, 0.03188, 0.04041, 0.04768, 0.1228, 0.163, 0.09219, 0.06078, 0.005649, 0.0001388, 0.01874, 0.6969, 0.2862, 0.2343, 0.2038, 0.2669, 0.2452, 0.1802, 0.01026, 0.006863, 0.03084, 0.0627, 0.0201, 0.04289, 0.07302, 0.1011, 0.1058, 0.108]): _vg.add([_i], _w, 'REPLACE')
_vg = ob_obj_cat.vertex_groups.new(name='lowerLeg_R')
for _i, _w in zip([170, 171, 172, 173, 174, 175, 176, 177, 178, 179, 180, 181, 182, 183, 184, 185, 186, 187, 188, 189, 190, 191, 192, 193, 194, 195, 196, 197, 198, 199, 252, 253, 254, 255, 256, 257], [0.1288, 0.1308, 0.1896, 0.1347, 0.184, 0.17, 0.9812, 0.9716, 0.9625, 0.9583, 0.9535, 0.9499, 0.9746, 0.9759, 0.9722, 0.9858, 0.9798, 0.9782, 0.2012, 0.4905, 0.4818, 0.8262, 0.5316, 0.5001, 0.0004296, 0.05974, 0.1353, 0.1493, 0.1508, 0.132, 0.7133, 0.7652, 0.7959, 0.7324, 0.7542, 0.8196]): _vg.add([_i], _w, 'REPLACE')
_vg = ob_obj_cat.vertex_groups.new(name='rightFoot')
for _i, _w in zip([184, 188, 189, 190, 191, 192, 193, 194, 195, 196, 197, 198, 199, 200, 201, 202, 203, 207, 487, 491, 492, 493, 494, 495, 496, 497, 498, 499, 500, 501, 502, 503, 504, 505, 506, 510], [0.003365, 0.7888, 0.5063, 0.5188, 0.1643, 0.4626, 0.499, 0.8984, 0.7389, 0.8877, 0.6896, 0.8558, 0.8812, 0.07539, 0.1643, 0.06414, 0.08066, 0.009546, 0.003365, 0.7888, 0.5063, 0.5188, 0.1643, 0.4626, 0.499, 0.8984, 0.7389, 0.8877, 0.6896, 0.8558, 0.8812, 0.07539, 0.1643, 0.06414, 0.08066, 0.009546]): _vg.add([_i], _w, 'REPLACE')
_vg = ob_obj_cat.vertex_groups.new(name='rightFoot.001')
for _i, _w in zip([194, 195, 197, 200, 201, 202, 203, 204, 205, 206, 207, 208, 209, 210, 211, 497, 498, 500, 503, 504, 505, 506, 507, 508, 509, 510, 511, 512, 513, 514], [0.07639, 0.2013, 0.1611, 0.9247, 0.8254, 0.9335, 0.9016, 0.9776, 0.9921, 0.9981, 0.9685, 0.9956, 0.9907, 0.9949, 0.9988, 0.07639, 0.2013, 0.1611, 0.9247, 0.8254, 0.9335, 0.9016, 0.9776, 0.9921, 0.9981, 0.9685, 0.9956, 0.9907, 0.9949, 0.9988]): _vg.add([_i], _w, 'REPLACE')
_vg = ob_obj_cat.vertex_groups.new(name='tailbone0')
for _i, _w in zip([61, 62, 70, 71, 72, 73, 74, 75, 81, 82, 83, 84, 85, 86, 96, 97, 98, 108, 109, 160, 161, 162, 163, 212, 213, 214, 215, 216, 217, 218, 219, 220, 221, 222, 224, 251, 342, 343, 351, 352, 353, 354, 355, 356, 357, 363, 364, 365, 366, 367, 368, 373, 374, 375, 377, 378, 379, 387, 388, 389, 390, 399, 400, 401, 411, 412, 463, 464, 465, 466, 515, 516, 517, 518, 519, 520, 521, 522, 523, 524, 525, 526, 527, 528, 530, 531, 533, 578], [0.01675, 0.02344, 0.03534, 0.08097, 0.1253, 0.1497, 0.09387, 0.6614, 0.06124, 0.1754, 0.5821, 0.6659, 0.5495, 0.7988, 0.02605, 0.1077, 0.3336, 0.0002306, 0.4375, 0.01414, 0.1622, 0.1655, 0.07372, 0.3857, 0.632, 0.7396, 0.1971, 0.5727, 0.4051, 0.6475, 0.2671, 0.148, 0.1847, 0.01265, 0.02303, 0.2754, 0.01675, 0.02344, 0.03534, 0.08097, 0.1253, 0.1497, 0.09387, 0.6614, 0.4933, 0.06124, 0.1754, 0.5821, 0.6659, 0.5495, 0.7988, 0.01168, 0.07237, 0.1627, 0.8269, 0.867, 0.8492, 0.008754, 0.06726, 0.1264, 0.2818, 0.02605, 0.1077, 0.3336, 0.0002306, 0.4375, 0.01414, 0.1622, 0.1655, 0.07372, 0.3857, 0.632, 0.3335, 0.546, 0.7396, 0.1971, 0.5727, 0.4051, 0.6475, 0.08642, 0.2542, 0.2671, 0.148, 0.1847, 0.07994, 0.01265, 0.02303, 0.2754]): _vg.add([_i], _w, 'REPLACE')
_vg = ob_obj_cat.vertex_groups.new(name='tailbone1')
for _i, _w in zip([70, 71, 72, 73, 81, 82, 83, 84, 85, 212, 213, 214, 215, 216, 217, 218, 219, 220, 221, 222, 223, 224, 225, 226, 227, 230, 351, 352, 353, 354, 363, 364, 365, 366, 367, 373, 374, 375, 377, 378, 515, 516, 517, 518, 519, 520, 521, 522, 523, 524, 525, 526, 527, 528, 529, 530, 531, 532, 533, 534, 535, 536, 537, 538, 540, 543], [0.007906, 0.0467, 0.05646, 0.006898, 0.04758, 0.1264, 0.1817, 0.09182, 0.0377, 0.2338, 0.1388, 0.1498, 0.1884, 0.3594, 0.4312, 0.3032, 0.6961, 0.8158, 0.7995, 0.9339, 0.936, 0.9549, 0.3504, 0.4106, 0.8145, 0.02427, 0.007906, 0.0467, 0.05646, 0.006898, 0.04758, 0.1264, 0.1817, 0.09182, 0.0377, 0.01854, 0.08338, 0.1966, 0.1363, 0.06568, 0.2338, 0.1388, 0.4827, 0.4335, 0.1498, 0.1884, 0.3594, 0.4312, 0.3032, 0.8705, 0.7342, 0.6961, 0.8158, 0.7995, 0.9242, 0.9139, 0.9339, 0.936, 0.9549, 0.1236, 0.9143, 0.3504, 0.4106, 0.8145, 0.01029, 0.02427]): _vg.add([_i], _w, 'REPLACE')
_vg = ob_obj_cat.vertex_groups.new(name='tailbone2')
for _i, _w in zip([222, 223, 225, 226, 227, 228, 229, 230, 231, 232, 233, 529, 531, 532, 534, 535, 536, 537, 538, 539, 540, 541, 542, 543, 544, 545, 546, 547, 548], [0.01223, 0.02695, 0.6465, 0.5873, 0.1824, 0.9275, 0.9292, 0.9193, 0.0215, 0.04828, 0.04492, 0.05536, 0.01223, 0.02695, 0.8728, 0.07839, 0.6465, 0.5873, 0.1824, 0.9272, 0.9294, 0.9275, 0.9292, 0.9193, 0.05245, 0.04566, 0.0215, 0.04828, 0.04492]): _vg.add([_i], _w, 'REPLACE')
_vg = ob_obj_cat.vertex_groups.new(name='tailbone3')
for _i, _w in zip([228, 229, 230, 231, 232, 233, 234, 235, 236, 539, 540, 541, 542, 543, 544, 545, 546, 547, 548, 549, 550, 551, 552, 553, 554, 555], [0.05439, 0.05161, 0.03706, 0.9625, 0.9492, 0.9504, 0.9713, 0.977, 0.9792, 0.06437, 0.03055, 0.05439, 0.05161, 0.03706, 0.9458, 0.9496, 0.9625, 0.9492, 0.9504, 0.9677, 0.9701, 0.9713, 0.977, 0.9792, 0.02805, 0.01942]): _vg.add([_i], _w, 'REPLACE')
_vg = ob_obj_cat.vertex_groups.new(name='tailbone4')
for _i, _w in zip([234, 237, 238, 239, 246, 247, 248, 549, 550, 551, 554, 555, 556, 557, 558, 569, 570, 571, 572, 573], [0.005865, 0.9756, 0.9772, 0.984, 0.9818, 0.9771, 0.9747, 0.0107, 0.007234, 0.005865, 0.9603, 0.9647, 0.9756, 0.9772, 0.984, 0.9818, 0.9771, 0.9747, 0.9744, 0.9733]): _vg.add([_i], _w, 'REPLACE')
_vg = ob_obj_cat.vertex_groups.new(name='tailbone5')
for _i, _w in zip([243, 244, 245, 564, 565, 566, 567, 568, 573], [0.9727, 0.9683, 0.9713, 0.9612, 0.9638, 0.9727, 0.9683, 0.9713, 0.0003539]): _vg.add([_i], _w, 'REPLACE')
_vg = ob_obj_cat.vertex_groups.new(name='tailbone6')
_vg = ob_obj_cat.vertex_groups.new(name='tailbone7')
for _i, _w in zip([87, 240, 241, 242, 249, 250, 376, 559, 560, 561, 562, 563, 574, 575, 577], [0.01459, 0.9748, 0.9747, 0.9755, 0.06459, 0.04015, 0.01459, 0.9748, 0.9747, 0.9755, 0.9667, 0.9659, 0.06459, 0.04015, 0.02559]): _vg.add([_i], _w, 'REPLACE')
_vg = ob_obj_cat.vertex_groups.new(name='tailbone8')
for _i, _w in zip([87, 249, 250, 376, 574, 575, 576, 577], [0.9673, 0.9347, 0.9545, 0.9673, 0.9347, 0.9545, 0.9772, 0.9617]): _vg.add([_i], _w, 'REPLACE')
_vg = ob_obj_cat.vertex_groups.new(name='backbone.001')
for _i, _w in zip([58, 59, 60, 61, 62, 63, 68, 69, 70, 71, 72, 73, 78, 79, 80, 81, 82, 83, 84, 90, 91, 92, 93, 94, 95, 96, 97, 103, 104, 105, 106, 107, 108, 212, 213, 215, 216, 217, 339, 340, 341, 342, 343, 344, 349, 350, 351, 352, 353, 354, 360, 361, 362, 363, 364, 365, 366, 370, 371, 372, 373, 374, 375, 382, 383, 384, 385, 386, 387, 388, 389, 390, 393, 394, 395, 396, 397, 398, 399, 400, 406, 407, 408, 409, 410, 411, 515, 516, 517, 520, 521, 522], [0.0269, 0.1694, 0.3169, 0.4692, 0.1938, 0.03512, 0.01611, 0.1654, 0.4697, 0.4631, 0.2077, 0.04693, 0.03145, 0.08265, 0.2057, 0.5098, 0.4654, 0.09084, 0.004662, 0.001397, 0.08119, 0.2264, 0.5755, 0.6601, 0.5325, 0.1773, 0.08412, 0.173, 0.5024, 0.5341, 0.3369, 0.1024, 0.03844, 0.2027, 0.05045, 0.4454, 0.009925, 0.1099, 0.0269, 0.1694, 0.3169, 0.4692, 0.1938, 0.03512, 0.01611, 0.1654, 0.4697, 0.4631, 0.2077, 0.04693, 0.03145, 0.08265, 0.2057, 0.5098, 0.4654, 0.09084, 0.004662, 0.01364, 0.05782, 0.1105, 0.2377, 0.5489, 0.4891, 0.057, 0.1246, 0.2667, 0.5951, 0.6758, 0.5707, 0.2445, 0.1325, 0.05485, 0.001397, 0.08119, 0.2264, 0.5755, 0.6601, 0.5325, 0.1773, 0.08412, 0.173, 0.5024, 0.5341, 0.3369, 0.1024, 0.03844, 0.2027, 0.05045, 0.135, 0.4454, 0.009925, 0.1099]): _vg.add([_i], _w, 'REPLACE')
_vg = ob_obj_cat.vertex_groups.new(name='backbone.002')
for _i, _w in zip([75, 94, 95, 96, 97, 98, 106, 107, 108, 109, 158, 161, 162, 356, 357, 385, 386, 387, 388, 389, 390, 397, 398, 399, 400, 401, 409, 410, 411, 412, 461, 464, 465], [0.07797, 0.01765, 0.08054, 0.15, 0.3767, 0.3899, 0.001566, 0.02862, 0.08655, 0.3404, 0.006829, 0.164, 0.04492, 0.07797, 0.4715, 0.01237, 0.07624, 0.1863, 0.457, 0.5139, 0.4406, 0.01765, 0.08054, 0.15, 0.3767, 0.3899, 0.001566, 0.02862, 0.08655, 0.3404, 0.006829, 0.164, 0.04492]): _vg.add([_i], _w, 'REPLACE')
_vg = ob_obj_cat.vertex_groups.new(name='stomach')
for _i, _w in zip([58, 59, 60, 61, 62, 63, 64, 68, 69, 70, 71, 72, 73, 74, 75, 77, 78, 79, 80, 81, 82, 83, 84, 85, 86, 87, 90, 91, 92, 93, 94, 95, 96, 97, 98, 102, 103, 104, 105, 106, 107, 108, 109, 158, 160, 161, 162, 163, 212, 213, 214, 215, 216, 217, 218, 219, 220, 221, 222, 223, 224, 225, 226, 227, 228, 229, 230, 231, 232, 233, 234, 235, 236, 237, 238, 239, 240, 241, 242, 243, 244, 245, 246, 247, 248, 249, 250, 251, 339, 340, 341, 342, 343, 344, 345, 349, 350, 351, 352, 353, 354, 355, 356, 357, 359, 360, 361, 362, 363, 364, 365, 366, 367, 368, 370, 371, 372, 373, 374, 375, 376, 377, 378, 379, 381, 382, 383, 384, 385, 386, 387, 388, 389, 390, 393, 394, 395, 396, 397, 398, 399, 400, 401, 405, 406, 407, 408, 409, 410, 411, 412, 461, 463, 464, 465, 466, 515, 516, 517, 518, 519, 520, 521, 522, 523, 524, 525, 526, 527, 528, 529, 530, 531, 532, 533, 534, 535, 536, 537, 538, 539, 540, 541, 542, 543, 544, 545, 546, 547, 548, 549, 550, 551, 552, 553, 554, 555, 556, 557, 558, 559, 560, 561, 562, 563, 564, 565, 566, 567, 568, 569, 570, 571, 572, 573, 574, 575, 576, 577, 578], [0.04739, 0.2125, 0.4011, 0.6627, 0.5878, 0.2577, 0.1045, 0.02161, 0.2024, 0.5877, 0.7075, 0.6735, 0.3702, 0.1905, 0.5636, 0.00449, 0.04812, 0.1018, 0.2517, 0.6305, 0.7849, 0.7877, 0.7005, 0.5529, 0.655, 0.4089, 0.05119, 0.1127, 0.2619, 0.6396, 0.7794, 0.7683, 0.6119, 0.5758, 0.5329, 0.02613, 0.2093, 0.5899, 0.7065, 0.6703, 0.3484, 0.2114, 0.5873, 0.04959, 0.05122, 0.2279, 0.166, 0.08242, 0.7982, 0.7431, 0.7549, 0.8035, 0.8052, 0.8241, 0.783, 0.7988, 0.804, 0.7758, 0.7673, 0.7727, 0.7575, 0.6969, 0.6999, 0.6967, 0.6308, 0.6331, 0.6331, 0.575, 0.5761, 0.5787, 0.516, 0.5168, 0.5182, 0.4715, 0.4706, 0.4713, 0.41, 0.4096, 0.4097, 0.4209, 0.4209, 0.4216, 0.4427, 0.4414, 0.4414, 0.4088, 0.4088, 0.2867, 0.04739, 0.2125, 0.4011, 0.6627, 0.5878, 0.2577, 0.1045, 0.02161, 0.2024, 0.5877, 0.7075, 0.6735, 0.3702, 0.1905, 0.5636, 0.6194, 0.00449, 0.04812, 0.1018, 0.2517, 0.6305, 0.7849, 0.7877, 0.7005, 0.5529, 0.655, 0.01572, 0.06489, 0.13, 0.2891, 0.6793, 0.7981, 0.4089, 0.7822, 0.7624, 0.697, 0.0235, 0.08061, 0.1517, 0.3028, 0.6601, 0.7966, 0.8201, 0.7775, 0.7184, 0.6256, 0.05119, 0.1127, 0.2619, 0.6396, 0.7794, 0.7683, 0.6119, 0.5758, 0.5329, 0.02613, 0.2093, 0.5899, 0.7065, 0.6703, 0.3484, 0.2114, 0.5873, 0.04959, 0.05122, 0.2279, 0.166, 0.08242, 0.7982, 0.7431, 0.8189, 0.7751, 0.7549, 0.8035, 0.8052, 0.8241, 0.783, 0.8043, 0.7655, 0.7988, 0.804, 0.7758, 0.775, 0.7548, 0.7673, 0.7727, 0.7575, 0.6994, 0.701, 0.6969, 0.6999, 0.6967, 0.633, 0.6316, 0.6308, 0.6331, 0.6331, 0.5769, 0.5792, 0.575, 0.5761, 0.5787, 0.5168, 0.5185, 0.516, 0.5168, 0.5182, 0.4722, 0.4742, 0.4715, 0.4706, 0.4713, 0.41, 0.4096, 0.4097, 0.4102, 0.4096, 0.4208, 0.4219, 0.4209, 0.4209, 0.4216, 0.4427, 0.4414, 0.4414, 0.4431, 0.4416, 0.4088, 0.4088, 0.409, 0.4087, 0.2867]): _vg.add([_i], _w, 'REPLACE')
_vg = ob_obj_cat.vertex_groups.new(name='chest')
for _i, _w in zip([8, 9, 18, 19, 20, 29, 30, 31, 42, 51, 52, 53, 54, 55, 56, 57, 58, 59, 60, 61, 62, 65, 66, 67, 68, 69, 70, 71, 72, 76, 77, 78, 79, 80, 81, 82, 83, 87, 88, 89, 90, 91, 92, 93, 94, 95, 99, 100, 101, 102, 103, 104, 105, 106, 212, 213, 215, 216, 217, 218, 219, 220, 221, 222, 223, 224, 225, 226, 227, 228, 229, 230, 231, 232, 233, 234, 235, 236, 237, 238, 239, 240, 241, 242, 243, 244, 245, 246, 247, 248, 249, 250, 266, 267, 276, 277, 278, 287, 288, 289, 297, 298, 299, 300, 312, 323, 332, 333, 334, 335, 336, 337, 338, 339, 340, 341, 342, 343, 346, 347, 348, 349, 350, 351, 352, 353, 358, 359, 360, 361, 362, 363, 364, 365, 369, 370, 371, 372, 373, 374, 375, 376, 380, 381, 382, 383, 384, 385, 386, 387, 391, 392, 393, 394, 395, 396, 397, 398, 402, 403, 404, 405, 406, 407, 408, 409, 515, 516, 517, 518, 520, 521, 522, 523, 524, 525, 526, 527, 528, 529, 530, 531, 532, 533, 534, 535, 536, 537, 538, 539, 540, 541, 542, 543, 544, 545, 546, 547, 548, 549, 550, 551, 552, 553, 554, 555, 556, 557, 558, 559, 560, 561, 562, 563, 564, 565, 566, 567, 568, 569, 570, 571, 572, 573, 574, 575, 576, 577], [0.01696, 0.05903, 0.02597, 0.06463, 0.1388, 0.03759, 0.08149, 0.1412, 0.1035, 0.002794, 0.05029, 0.1104, 0.1266, 0.4078, 0.2121, 0.08641, 0.06243, 0.2581, 0.2682, 0.09807, 0.02828, 0.463, 0.3, 0.1146, 0.07995, 0.2155, 0.1535, 0.08465, 0.03639, 0.4551, 0.6212, 0.6052, 0.5785, 0.5217, 0.2136, 0.0839, 0.0247, 0.01727, 0.5279, 0.5795, 0.5025, 0.3285, 0.4318, 0.1764, 0.07596, 0.01545, 0.4563, 0.2913, 0.09731, 0.05815, 0.1712, 0.1415, 0.07739, 0.03228, 0.05394, 0.006215, 0.09423, 0.03757, 0.06271, 0.01989, 0.04235, 0.05099, 0.0401, 0.0526, 0.05207, 0.056, 0.05453, 0.05388, 0.05587, 0.05204, 0.05168, 0.05279, 0.0454, 0.04525, 0.04629, 0.03555, 0.03565, 0.03595, 0.02811, 0.02796, 0.02808, 0.01759, 0.01752, 0.01753, 0.01954, 0.01955, 0.01966, 0.02326, 0.02304, 0.02304, 0.01726, 0.01726, 0.01696, 0.05903, 0.02597, 0.06463, 0.1388, 0.03759, 0.08149, 0.1412, 0.01697, 0.05632, 0.09744, 0.1604, 0.1115, 0.1035, 0.002794, 0.05029, 0.1104, 0.1266, 0.4078, 0.2121, 0.08641, 0.06243, 0.2581, 0.2682, 0.09807, 0.02828, 0.463, 0.3, 0.1146, 0.07995, 0.2155, 0.1535, 0.08465, 0.03639, 0.4551, 0.6212, 0.6052, 0.5785, 0.5217, 0.2136, 0.0839, 0.0247, 0.4717, 0.6744, 0.7201, 0.7095, 0.5982, 0.2418, 0.1259, 0.01727, 0.5257, 0.6149, 0.6414, 0.6149, 0.5322, 0.2257, 0.0999, 0.0407, 0.5279, 0.5795, 0.5025, 0.3285, 0.4318, 0.1764, 0.07596, 0.01545, 0.4563, 0.2913, 0.09731, 0.05815, 0.1712, 0.1415, 0.07739, 0.03228, 0.05394, 0.006215, 0.07848, 0.02632, 0.09423, 0.03757, 0.06271, 0.01989, 0.05764, 0.04424, 0.04235, 0.05099, 0.0401, 0.05283, 0.0543, 0.0526, 0.05207, 0.056, 0.05305, 0.0577, 0.05453, 0.05388, 0.05587, 0.05127, 0.05423, 0.05204, 0.05168, 0.05279, 0.04517, 0.04673, 0.0454, 0.04525, 0.04629, 0.03563, 0.03604, 0.03555, 0.03565, 0.03595, 0.02823, 0.02857, 0.02811, 0.02796, 0.02808, 0.01759, 0.01752, 0.01753, 0.01762, 0.01752, 0.01953, 0.0197, 0.01954, 0.01955, 0.01966, 0.02326, 0.02304, 0.02304, 0.02333, 0.02307, 0.01726, 0.01726, 0.01727, 0.01725]): _vg.add([_i], _w, 'REPLACE')
_vg = ob_obj_cat.vertex_groups.new(name='head')
for _i, _w in zip([0, 1, 2, 3, 4, 5, 6, 7, 8, 9, 10, 11, 12, 13, 14, 15, 16, 17, 18, 19, 20, 21, 22, 23, 24, 25, 26, 27, 28, 29, 30, 31, 32, 33, 34, 35, 36, 37, 38, 39, 40, 41, 42, 43, 44, 45, 46, 47, 48, 49, 50, 51, 52, 53, 54, 55, 56, 57, 65, 66, 67, 76, 77, 78, 79, 88, 89, 90, 91, 99, 100, 258, 259, 260, 261, 262, 263, 264, 265, 266, 267, 268, 269, 270, 271, 272, 273, 274, 275, 276, 277, 278, 279, 280, 281, 282, 283, 284, 285, 286, 287, 288, 289, 290, 291, 292, 293, 294, 295, 296, 297, 298, 299, 300, 301, 302, 303, 304, 305, 306, 307, 308, 309, 310, 311, 312, 313, 314, 315, 316, 317, 318, 319, 320, 321, 322, 323, 324, 325, 326, 327, 328, 329, 330, 331, 332, 333, 334, 335, 336, 337, 338, 346, 347, 348, 358, 359, 360, 361, 369, 370, 371, 372, 380, 381, 382, 383, 391, 392, 393, 394, 402, 403], [0.9977, 0.9959, 0.9961, 0.9938, 0.9917, 0.9901, 0.9841, 0.974, 0.9506, 0.9109, 0.9969, 0.9954, 0.9953, 0.993, 0.9907, 0.9886, 0.9821, 0.97, 0.9455, 0.9041, 0.7978, 0.9964, 0.9945, 0.9934, 0.9928, 0.9888, 0.9869, 0.98, 0.967, 0.9412, 0.8906, 0.8222, 0.9989, 0.9976, 0.9971, 0.996, 0.9949, 0.9941, 0.9899, 0.9848, 0.9799, 0.9745, 0.8592, 0.9983, 0.9974, 0.9964, 0.995, 0.9932, 0.992, 0.9867, 0.9779, 0.9631, 0.93, 0.8313, 0.7963, 0.2661, 0.1236, 0.03753, 0.2996, 0.1377, 0.008643, 0.4485, 0.1775, 0.0794, 0.01938, 0.3065, 0.1738, 0.06909, 0.006057, 0.277, 0.1056, 0.9977, 0.9959, 0.9961, 0.9938, 0.9917, 0.9901, 0.9841, 0.974, 0.9506, 0.9109, 0.9969, 0.9954, 0.9953, 0.993, 0.9907, 0.9886, 0.9821, 0.97, 0.9455, 0.9041, 0.7978, 0.9964, 0.9945, 0.9934, 0.9928, 0.9888, 0.9869, 0.98, 0.967, 0.9412, 0.8906, 0.8222, 0.9957, 0.993, 0.9906, 0.9882, 0.9851, 0.9826, 0.9741, 0.9592, 0.9325, 0.8863, 0.8192, 0.998, 0.9992, 0.9992, 0.998, 0.9966, 0.9952, 0.9939, 0.9903, 0.9849, 0.9794, 0.9726, 0.8588, 0.9989, 0.9976, 0.9971, 0.996, 0.9949, 0.9941, 0.9899, 0.9848, 0.9799, 0.9745, 0.8592, 0.9983, 0.9974, 0.9964, 0.995, 0.9932, 0.992, 0.9867, 0.9779, 0.9631, 0.93, 0.8313, 0.7963, 0.2661, 0.1236, 0.03753, 0.2996, 0.1377, 0.008643, 0.4485, 0.1775, 0.0794, 0.01938, 0.4911, 0.2094, 0.1108, 0.0553, 0.3593, 0.2091, 0.1005, 0.04789, 0.3065, 0.1738, 0.06909, 0.006057, 0.277, 0.1056]): _vg.add([_i], _w, 'REPLACE')
_vg = ob_obj_cat.vertex_groups.new(name='upperArm.L')
for _i, _w in zip([87, 240, 241, 242, 245, 249, 250, 376, 559, 560, 561, 562, 563, 565, 568, 574, 575, 576, 577], [0.0004336, 0.0007581, 0.0004229, 0.0005926, 6.732e-06, 0.0004089, 0.0004166, 0.0004336, 0.0007581, 0.0004229, 0.0005926, 0.001027, 0.0003698, 0.0004526, 6.732e-06, 0.0004089, 0.0004166, 0.000444, 0.0003951]): _vg.add([_i], _w, 'REPLACE')
_vg = ob_obj_cat.vertex_groups.new(name='lowerArm.L')
for _i, _w in zip([87, 237, 238, 239, 240, 241, 242, 243, 244, 245, 246, 247, 248, 249, 250, 376, 554, 555, 556, 557, 558, 559, 560, 561, 562, 563, 564, 565, 566, 567, 568, 569, 570, 571, 572, 573, 574, 575, 576, 577], [0.02013, 0.003153, 0.00257, 0.004692, 0.02079, 0.02012, 0.02047, 0.01775, 0.01714, 0.01821, 0.01271, 0.01125, 0.01209, 0.0201, 0.02011, 0.02013, 0.00168, 0.00366, 0.003153, 0.00257, 0.004692, 0.02079, 0.02012, 0.02047, 0.0207, 0.02001, 0.01698, 0.01806, 0.01775, 0.01714, 0.01821, 0.01271, 0.01125, 0.01209, 0.01249, 0.01092, 0.0201, 0.02011, 0.02014, 0.02008]): _vg.add([_i], _w, 'REPLACE')
_vg = ob_obj_cat.vertex_groups.new(name='upperLeg.L')
for _i, _w in zip([87, 221, 222, 223, 224, 225, 226, 227, 228, 229, 230, 231, 232, 233, 234, 235, 236, 237, 238, 239, 240, 241, 242, 243, 244, 245, 246, 247, 248, 249, 250, 376, 525, 528, 529, 530, 531, 532, 533, 534, 535, 536, 537, 538, 539, 540, 541, 542, 543, 544, 545, 546, 547, 548, 549, 550, 551, 552, 553, 554, 555, 556, 557, 558, 559, 560, 561, 562, 563, 564, 565, 566, 567, 568, 569, 570, 571, 572, 573, 574, 575, 576, 577], [0.2222, 0.005416, 0.0317, 0.03311, 0.0296, 0.09039, 0.08942, 0.08838, 0.1396, 0.138, 0.1368, 0.1793, 0.1796, 0.1755, 0.2107, 0.2121, 0.208, 0.2212, 0.2219, 0.2197, 0.2204, 0.2201, 0.2205, 0.2199, 0.2193, 0.2198, 0.2201, 0.2196, 0.2204, 0.2224, 0.2224, 0.2222, 0.01063, 0.005416, 0.03474, 0.0268, 0.0317, 0.03311, 0.0296, 0.09141, 0.08265, 0.09039, 0.08942, 0.08838, 0.1382, 0.1361, 0.1396, 0.138, 0.1368, 0.1782, 0.1739, 0.1793, 0.1796, 0.1755, 0.2122, 0.2067, 0.2107, 0.2121, 0.208, 0.2206, 0.2185, 0.2212, 0.2219, 0.2197, 0.2204, 0.2201, 0.2205, 0.2204, 0.22, 0.2191, 0.2197, 0.2199, 0.2193, 0.2198, 0.2201, 0.2196, 0.2204, 0.2199, 0.2194, 0.2224, 0.2224, 0.2222, 0.2225]): _vg.add([_i], _w, 'REPLACE')
_vg = ob_obj_cat.vertex_groups.new(name='lowerLeg.L')
for _i, _w in zip([87, 225, 226, 227, 228, 229, 230, 231, 232, 233, 234, 235, 236, 237, 238, 239, 240, 241, 242, 243, 244, 245, 246, 247, 248, 249, 250, 376, 534, 535, 536, 537, 538, 539, 540, 541, 542, 543, 544, 545, 546, 547, 548, 549, 550, 551, 552, 553, 554, 555, 556, 557, 558, 559, 560, 561, 562, 563, 564, 565, 566, 567, 568, 569, 570, 571, 572, 573, 574, 575, 576, 577], [0.1462, 0.004739, 0.004154, 0.003593, 0.03363, 0.0333, 0.03281, 0.0564, 0.05571, 0.05589, 0.07788, 0.07693, 0.07753, 0.1043, 0.1053, 0.1046, 0.1465, 0.1474, 0.1468, 0.1422, 0.1435, 0.1412, 0.1265, 0.1297, 0.1281, 0.1462, 0.1462, 0.1462, 0.005402, 0.0001968, 0.004739, 0.004154, 0.003593, 0.03405, 0.03342, 0.03363, 0.0333, 0.03281, 0.0561, 0.05628, 0.0564, 0.05571, 0.05589, 0.07707, 0.0782, 0.07788, 0.07693, 0.07753, 0.1057, 0.103, 0.1043, 0.1053, 0.1046, 0.1465, 0.1474, 0.1468, 0.1463, 0.1472, 0.1439, 0.1408, 0.1422, 0.1435, 0.1412, 0.1265, 0.1297, 0.1281, 0.1259, 0.1301, 0.1462, 0.1462, 0.1462, 0.1462]): _vg.add([_i], _w, 'REPLACE')
_vg = ob_obj_cat.vertex_groups.new(name='foot.L')
_vg = ob_obj_cat.vertex_groups.new(name='upperArm.L.001')
for _i, _w in zip([9, 19, 20, 30, 31, 42, 53, 54, 55, 56, 57, 58, 59, 60, 61, 62, 65, 66, 67, 68, 69, 70, 71, 72, 76, 77, 78, 79, 80, 81, 82, 88, 89, 90, 91, 92, 93, 94, 95, 99, 100, 101, 102, 103, 104, 105, 106, 110, 111, 112, 113, 114, 115, 116, 117, 118, 119, 120, 121, 124, 212, 215, 267, 277, 278, 288, 289, 312, 323, 334, 335, 336, 337, 338, 339, 340, 341, 342, 343, 346, 347, 348, 349, 350, 351, 352, 353, 358, 359, 360, 361, 362, 363, 364, 369, 370, 371, 372, 373, 374, 375, 380, 381, 382, 383, 384, 385, 386, 391, 392, 393, 394, 395, 396, 397, 398, 402, 403, 404, 405, 406, 407, 408, 409, 413, 414, 415, 416, 417, 418, 419, 420, 421, 422, 423, 424, 427, 515, 520], [0.008192, 0.01056, 0.06172, 0.003629, 0.0196, 0.01928, 0.05627, 0.07534, 0.3213, 0.659, 0.8653, 0.8697, 0.4976, 0.2765, 0.1068, 0.03206, 0.2325, 0.55, 0.8426, 0.8657, 0.5547, 0.2023, 0.09179, 0.02995, 0.09078, 0.1729, 0.2642, 0.2783, 0.1977, 0.1153, 0.0517, 0.1528, 0.223, 0.3737, 0.5229, 0.2772, 0.1435, 0.06352, 0.001759, 0.258, 0.5848, 0.8605, 0.8879, 0.5937, 0.2107, 0.09544, 0.04123, 0.9879, 0.912, 0.9714, 0.9263, 0.961, 0.914, 0.8993, 0.03376, 0.4933, 0.1923, 0.1867, 0.07775, 0.009403, 0.009388, 0.0234, 0.008192, 0.01056, 0.06172, 0.003629, 0.0196, 0.001813, 0.01928, 0.05627, 0.07534, 0.3213, 0.659, 0.8653, 0.8697, 0.4976, 0.2765, 0.1068, 0.03206, 0.2325, 0.55, 0.8426, 0.8657, 0.5547, 0.2023, 0.09179, 0.02995, 0.09078, 0.1729, 0.2642, 0.2783, 0.1977, 0.1153, 0.0517, 0.01045, 0.08199, 0.1017, 0.09999, 0.07958, 0.04618, 0.009659, 0.09529, 0.1372, 0.1732, 0.1769, 0.1287, 0.07681, 0.03303, 0.1528, 0.223, 0.3737, 0.5229, 0.2772, 0.1435, 0.06352, 0.001759, 0.258, 0.5848, 0.8605, 0.8879, 0.5937, 0.2107, 0.09544, 0.04123, 0.9879, 0.912, 0.9714, 0.9263, 0.961, 0.914, 0.8993, 0.03376, 0.4933, 0.1923, 0.1867, 0.07775, 0.009403, 0.009388, 0.0234]): _vg.add([_i], _w, 'REPLACE')
_vg = ob_obj_cat.vertex_groups.new(name='lowerArm.L.001')
for _i, _w in zip([111, 113, 115, 116, 117, 118, 119, 120, 121, 122, 123, 124, 125, 126, 127, 128, 129, 130, 131, 132, 133, 134, 135, 136, 137, 138, 139, 140, 141, 142, 143, 144, 145, 146, 147, 148, 149, 150, 151, 152, 153, 154, 155, 156, 157, 414, 416, 418, 419, 420, 421, 422, 423, 424, 425, 426, 427, 428, 429, 430, 431, 432, 433, 434, 435, 436, 437, 438, 439, 440, 441, 442, 443, 444, 445, 446, 447, 448, 449, 450, 451, 452, 453, 454, 455, 456, 457, 458, 459, 460], [0.07998, 0.06139, 0.07361, 0.1005, 0.958, 0.5062, 0.8074, 0.8128, 0.9218, 0.9897, 1.001, 0.9703, 0.9924, 0.9945, 0.9976, 1.0, 0.9991, 1.0, 0.9999, 1.0, 1.0, 1.0, 1.0, 0.9999, 1.0, 1.0, 1.0, 1.0, 1.0, 1.0, 1.0, 1.0, 1.0, 1.0, 1.0, 1.0, 1.0, 1.0, 1.0, 1.0, 1.0, 1.0, 1.0, 1.0, 1.0, 0.07998, 0.06139, 0.07361, 0.1005, 0.958, 0.5062, 0.8074, 0.8128, 0.9218, 0.9897, 1.001, 0.9703, 0.9924, 0.9945, 0.9976, 1.0, 0.9991, 1.0, 0.9999, 1.0, 1.0, 1.0, 1.0, 0.9999, 1.0, 1.0, 1.0, 1.0, 1.0, 1.0, 1.0, 1.0, 1.0, 1.0, 1.0, 1.0, 1.0, 1.0, 1.0, 1.0, 1.0, 1.0, 1.0, 1.0, 1.0]): _vg.add([_i], _w, 'REPLACE')
_vg = ob_obj_cat.vertex_groups.new(name='upperLeg.L.001')
for _i, _w in zip([60, 61, 62, 63, 64, 70, 71, 72, 73, 74, 75, 81, 82, 83, 84, 85, 86, 87, 93, 94, 95, 96, 97, 98, 104, 105, 106, 107, 108, 109, 158, 159, 160, 161, 162, 163, 164, 165, 166, 167, 168, 169, 170, 171, 172, 173, 174, 175, 179, 180, 181, 212, 213, 214, 215, 216, 217, 218, 219, 220, 221, 222, 223, 224, 225, 226, 227, 228, 229, 230, 231, 232, 233, 234, 235, 236, 237, 238, 239, 240, 241, 242, 243, 244, 245, 246, 247, 248, 249, 250, 251, 252, 253, 254, 255, 256, 257, 341, 342, 343, 344, 345, 351, 352, 353, 354, 355, 356, 357, 363, 364, 365, 366, 367, 368, 375, 376, 377, 378, 379, 385, 386, 387, 388, 389, 390, 396, 397, 398, 399, 400, 401, 407, 408, 409, 410, 411, 412, 461, 462, 463, 464, 465, 466, 467, 468, 469, 470, 471, 472, 473, 474, 475, 476, 477, 478, 482, 483, 484, 515, 516, 517, 518, 519, 520, 521, 522, 523, 524, 525, 526, 527, 528, 529, 530, 531, 532, 533, 534, 535, 536, 537, 538, 539, 540, 541, 542, 543, 544, 545, 546, 547, 548, 549, 550, 551, 552, 553, 554, 555, 556, 557, 558, 559, 560, 561, 562, 563, 564, 565, 566, 567, 568, 569, 570, 571, 572, 573, 574, 575, 576, 577, 578, 579, 580, 581, 582, 583, 584], [0.04688, 0.1291, 0.3299, 0.712, 0.8851, 0.05037, 0.1115, 0.2391, 0.595, 0.7966, 0.4299, 0.01404, 0.07223, 0.1439, 0.2589, 0.4232, 0.3349, 0.05329, 0.01848, 0.0783, 0.1718, 0.3614, 0.4109, 0.4603, 0.0531, 0.1178, 0.2412, 0.623, 0.778, 0.4095, 0.9475, 0.9769, 0.9441, 0.7684, 0.8296, 0.9127, 0.9873, 0.9844, 0.9616, 0.9671, 0.9675, 0.9682, 0.8633, 0.8245, 0.3194, 0.8587, 0.7717, 0.6802, 0.0301, 0.01847, 0.008682, 0.1085, 0.2031, 0.1935, 0.05536, 0.1094, 0.07292, 0.1427, 0.1053, 0.0921, 0.1229, 0.1016, 0.095, 0.1107, 0.09148, 0.09057, 0.09363, 0.08298, 0.08297, 0.08359, 0.07564, 0.0757, 0.07619, 0.06781, 0.06791, 0.06811, 0.0619, 0.06178, 0.06187, 0.05355, 0.05349, 0.0535, 0.05509, 0.0551, 0.05519, 0.05805, 0.05788, 0.05788, 0.05329, 0.05329, 0.7044, 0.194, 0.1003, 0.1768, 0.2272, 0.2443, 0.1972, 0.04688, 0.1291, 0.3299, 0.712, 0.8851, 0.05037, 0.1115, 0.2391, 0.595, 0.7966, 0.4299, 0.3783, 0.01404, 0.07223, 0.1439, 0.2589, 0.4232, 0.3349, 0.01848, 0.05329, 0.1679, 0.2032, 0.2884, 0.00598, 0.05787, 0.1113, 0.1903, 0.2622, 0.363, 0.01848, 0.0783, 0.1718, 0.3614, 0.4109, 0.4603, 0.0531, 0.1178, 0.2412, 0.623, 0.778, 0.4095, 0.9475, 0.9769, 0.9441, 0.7684, 0.8296, 0.9127, 0.9873, 0.9844, 0.9616, 0.9671, 0.9675, 0.9682, 0.8633, 0.8245, 0.3194, 0.8587, 0.7717, 0.6802, 0.0301, 0.01847, 0.008682, 0.1085, 0.2031, 0.05944, 0.1398, 0.1935, 0.05536, 0.1094, 0.07292, 0.1427, 0.08137, 0.1282, 0.1053, 0.0921, 0.1229, 0.09001, 0.1181, 0.1016, 0.095, 0.1107, 0.0887, 0.09684, 0.09148, 0.09057, 0.09363, 0.0826, 0.08385, 0.08298, 0.08297, 0.08359, 0.07574, 0.07633, 0.07564, 0.0757, 0.07619, 0.06791, 0.06815, 0.06781, 0.06791, 0.06811, 0.062, 0.06226, 0.0619, 0.06178, 0.06187, 0.05355, 0.05349, 0.0535, 0.05357, 0.05349, 0.05509, 0.05522, 0.05509, 0.0551, 0.05519, 0.05805, 0.05788, 0.05788, 0.0581, 0.0579, 0.05329, 0.05329, 0.05329, 0.05328, 0.7044, 0.194, 0.1003, 0.1768, 0.2272, 0.2443, 0.1972]): _vg.add([_i], _w, 'REPLACE')
_vg = ob_obj_cat.vertex_groups.new(name='lowerLeg.L.001')
for _i, _w in zip([166, 170, 171, 172, 173, 174, 175, 176, 177, 178, 179, 180, 181, 182, 183, 184, 185, 186, 187, 188, 189, 190, 191, 192, 193, 194, 195, 196, 197, 198, 199, 201, 252, 253, 254, 255, 256, 257, 469, 473, 474, 475, 476, 477, 478, 479, 480, 481, 482, 483, 484, 485, 486, 487, 488, 489, 490, 491, 492, 493, 494, 495, 496, 497, 498, 499, 500, 501, 502, 504, 579, 580, 581, 582, 583, 584], [0.01674, 0.1364, 0.1754, 0.6802, 0.14, 0.2273, 0.319, 0.9783, 0.9799, 0.982, 0.9594, 0.9647, 0.9696, 0.9933, 0.9991, 0.9796, 0.9887, 0.9781, 0.9791, 0.8538, 0.9484, 0.5507, 0.8289, 0.2944, 0.4749, 0.05725, 0.1574, 0.456, 0.2443, 0.413, 0.4526, 0.007978, 0.8055, 0.8993, 0.8231, 0.7723, 0.7552, 0.8027, 0.01674, 0.1364, 0.1754, 0.6802, 0.14, 0.2273, 0.319, 0.9783, 0.9799, 0.982, 0.9594, 0.9647, 0.9696, 0.9933, 0.9991, 0.9796, 0.9887, 0.9781, 0.9791, 0.8538, 0.9484, 0.5507, 0.8289, 0.2944, 0.4749, 0.05725, 0.1574, 0.456, 0.2443, 0.413, 0.4526, 0.007978, 0.8055, 0.8993, 0.8231, 0.7723, 0.7552, 0.8027]): _vg.add([_i], _w, 'REPLACE')
_vg = ob_obj_cat.vertex_groups.new(name='foot.L.001')
for _i, _w in zip([188, 189, 190, 191, 192, 193, 194, 195, 196, 197, 198, 199, 200, 201, 202, 203, 204, 205, 206, 207, 208, 209, 210, 211, 491, 492, 493, 494, 495, 496, 497, 498, 499, 500, 501, 502, 503, 504, 505, 506, 507, 508, 509, 510, 511, 512, 513, 514], [0.1461, 0.05163, 0.4493, 0.171, 0.7055, 0.525, 0.9427, 0.8426, 0.544, 0.7557, 0.587, 0.5474, 0.9994, 0.971, 0.9959, 0.9839, 0.9964, 0.9983, 0.9991, 0.9925, 0.9998, 0.9978, 0.9985, 0.9993, 0.1461, 0.05163, 0.4493, 0.171, 0.7055, 0.525, 0.9427, 0.8426, 0.544, 0.7557, 0.587, 0.5474, 0.9994, 0.971, 0.9959, 0.9839, 0.9964, 0.9983, 0.9991, 0.9925, 0.9998, 0.9978, 0.9985, 0.9993]): _vg.add([_i], _w, 'REPLACE')
_m = ob_obj_cat.modifiers.new('Armature', 'ARMATURE')
_m.object = ob_armature
_m.use_deform_preserve_volume = True
ob_camera.location = (7.481, -6.508, 5.344)
ob_camera.rotation_euler = (1.109, 0.01082, 0.8149)
ob_camera.lock_rotations_4d = False
ob_camera.empty_display_type = 'ARROWS'
ob_camera.color = (0.0, 0.0, 0.0, 0.0)
ob_camera.display_type = 'WIRE'
ob_camera.lineart.crease_threshold = 0.0

# ---- collection membership
col_collection_1.objects.link(ob_armature)
col_collection_1.objects.link(ob_obj_cat)
col_collection_1.objects.link(ob_camera)

# ---- scene / render settings (as saved in the file)
scene.camera = ob_camera
scene.frame_start = 1; scene.frame_end = 250; scene.frame_set(0)
scene.render.engine = 'BLENDER_EEVEE_NEXT'
scene.render.image_settings.color_mode = 'RGB'
scene.render.image_settings.compression = 90
scene.render.resolution_percentage = 50
scene.render.dither_intensity = 0.0
scene.cycles.use_denoising = False
scene.cycles.samples = 10
scene.cycles.sampling_pattern = 'TABULATED_SOBOL'
scene.cycles.light_sampling_threshold = 0.0
scene.cycles.use_adaptive_sampling = False
scene.cycles.use_light_tree = False
scene.cycles.blur_glossy = 0.0
scene.cycles.volume_bounces = 1
scene.cycles.pixel_filter_type = 'GAUSSIAN'
scene.cycles.sample_clamp_indirect = 0.0
scene.view_settings.view_transform = 'Standard'
bpy.context.view_layer.update()

# ---- added for rendering (the .blend has no usable light): sun
light_auto_sun = bpy.data.lights.new('AutoSun', 'SUN')
light_auto_sun.energy = 3.0
light_auto_sun.angle = 0.0523599
ob_auto_sun = bpy.data.objects.new('AutoSun', light_auto_sun)
scene.collection.objects.link(ob_auto_sun)
ob_auto_sun.rotation_euler = (0.872665, 0.174533, 0.523599)
bpy.context.view_layer.update()
